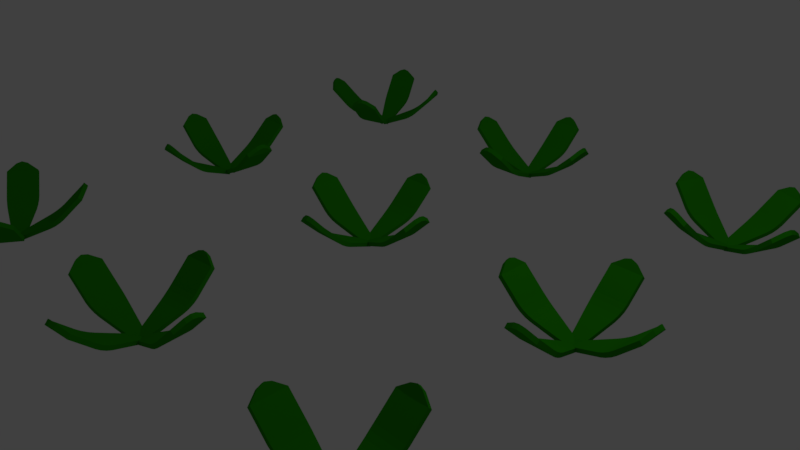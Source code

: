 # Source: radishST1.blend  (saved by Blender 2.78.0; exported with 4.5.12 LTS)
import bpy
from mathutils import Matrix  # noqa: F401  (used for matrix-valued properties, if any)

bpy.ops.wm.read_factory_settings(use_empty=True)
scene = bpy.context.scene
scene.name = 'Scene'

# ---- collections
col_collection_1 = bpy.data.collections.new('Collection 1'); scene.collection.children.link(col_collection_1)

# ---- materials (node trees are filled in below, after node groups)
mat_leaf = bpy.data.materials.new('Leaf')
mat_leaf.alpha_threshold = 0.0
mat_leaf.use_transparent_shadow = False
mat_leaf.diffuse_color = (0.01926, 0.2883, 0.0003167, 1.0)
mat_leaf.roughness = 0.5
mat_leaf.specular_intensity = 0.0
mat_leaf.line_color = (0.0, 0.0, 0.0, 1.0)

# ---- material node trees

# ---- world
world_world = bpy.data.worlds.new('World'); scene.world = world_world
world_world.color = (0.05088, 0.05088, 0.05088)
world_world.use_sun_shadow = False
world_world.sun_shadow_jitter_overblur = 0.0
world_world.cycles.sampling_method = 'MANUAL'

# ---- cameras
cam_camera = bpy.data.cameras.new('Camera')
cam_camera.clip_end = 100.0
cam_camera.lens = 35.0
cam_camera.sensor_width = 32.0
cam_camera.sensor_height = 18.0
cam_camera.ortho_scale = 7.314
cam_camera.dof.focus_distance = 0.0
cam_camera.dof.aperture_fstop = 128.0

# ---- lights
light_lamp = bpy.data.lights.new('Lamp', 'POINT')
light_lamp.transmission_factor = 0.0
light_lamp.cutoff_distance = 30.0
light_lamp.energy = 100.0
light_lamp.shadow_buffer_clip_start = 1.001
light_lamp.shadow_soft_size = 0.1
light_lamp.shadow_maximum_resolution = 0.006
light_lamp.use_absolute_resolution = True

# ---- meshes
me_plane = bpy.data.meshes.new('Plane')
me_plane.from_pydata([(-0.8859, -0.2, 0.701), (-0.02019, -0.07298, 0.1473), (-0.8859, 0.2, 0.701), (-0.02019, 0.07298, 0.1473), (-0.02019, 0.0, 0.1473), (-0.8857, 0.0, 0.7015), (-0.8454, -0.2, 0.7436), (0.02034, -0.07298, 0.19), (-0.8454, 0.2, 0.7436), (0.02034, 0.07298, 0.19), (0.02034, 0.0, 0.19), (-0.8451, 0.0, 0.7441), (-0.9396, -0.07364, 0.7881), (-0.9396, 0.07364, 0.7881), (-0.9335, 0.0, 0.7786), (-0.9525, 0.0, 0.8092), (-0.899, 0.07364, 0.8308), (-0.899, -0.07364, 0.8308), (-0.893, 0.0, 0.8213), (-0.912, 0.0, 0.8518), (-0.4436, -0.1748, 0.3337), (-0.6285, -0.2, 0.4561), (-0.5067, -0.1874, 0.3669), (-0.5744, -0.1966, 0.4117), (-0.6285, 0.2, 0.4561), (-0.4436, 0.1748, 0.3337), (-0.5744, 0.1966, 0.4117), (-0.5067, 0.1874, 0.3669), (-0.4436, 0.0, 0.3337), (-0.6284, 0.0, 0.4562), (-0.5067, 0.0, 0.3669), (-0.5743, 0.0, 0.4118), (-0.588, -0.2, 0.4987), (-0.4031, -0.1748, 0.3763), (-0.5339, -0.1966, 0.4544), (-0.4662, -0.1874, 0.4096), (-0.4031, 0.1748, 0.3763), (-0.588, 0.2, 0.4987), (-0.4662, 0.1874, 0.4096), (-0.5339, 0.1966, 0.4544), (-0.5879, 0.0, 0.4988), (-0.4031, 0.0, 0.3763), (-0.5338, 0.0, 0.4544), (-0.4662, 0.0, 0.4096), (0.8861, 0.2, 0.701), (0.02034, 0.07298, 0.1473), (0.8861, -0.2, 0.701), (0.02034, -0.07298, 0.1473), (0.02034, 4.654e-08, 0.1473), (0.8858, -2.912e-08, 0.7015), (0.8455, 0.2, 0.7436), (-0.02019, 0.07298, 0.19), (0.8455, -0.2, 0.7436), (-0.02019, -0.07298, 0.19), (-0.02019, 5.008e-08, 0.19), (0.8453, -2.558e-08, 0.7441), (0.9397, 0.07364, 0.7881), (0.9397, -0.07364, 0.7881), (0.9336, -3.33e-08, 0.7786), (0.9527, -3.497e-08, 0.8092), (0.8992, -0.07364, 0.8308), (0.8992, 0.07364, 0.8308), (0.8931, -2.976e-08, 0.8213), (0.9121, -3.142e-08, 0.8518), (0.4438, 0.1748, 0.3337), (0.6287, 0.2, 0.4561), (0.5069, 0.1874, 0.3669), (0.5745, 0.1966, 0.4117), (0.6287, -0.2, 0.4561), (0.4438, -0.1748, 0.3337), (0.5745, -0.1966, 0.4117), (0.5069, -0.1874, 0.3669), (0.4438, 9.522e-09, 0.3337), (0.6286, -6.635e-09, 0.4562), (0.5069, 4.008e-09, 0.3669), (0.5745, -1.906e-09, 0.4118), (0.5882, 0.2, 0.4987), (0.4033, 0.1748, 0.3763), (0.534, 0.1966, 0.4544), (0.4663, 0.1874, 0.4096), (0.4033, -0.1748, 0.3763), (0.5882, -0.2, 0.4987), (0.4663, -0.1874, 0.4096), (0.534, -0.1966, 0.4544), (0.5881, -3.092e-09, 0.4988), (0.4033, 1.306e-08, 0.3763), (0.534, 1.638e-09, 0.4544), (0.4663, 7.551e-09, 0.4096), (-0.2001, 0.9062, 0.701), (-0.07305, 0.04053, 0.1473), (0.1999, 0.9062, 0.701), (0.0729, 0.04053, 0.1473), (-7.799e-05, 0.04053, 0.1473), (-7.799e-05, 0.906, 0.7015), (-0.2001, 0.8657, 0.7436), (-0.07305, 5.96e-08, 0.19), (0.1999, 0.8657, 0.7436), (0.0729, 5.96e-08, 0.19), (-7.799e-05, 0.8655, 0.7441), (-0.07372, 0.9599, 0.7881), (0.07357, 0.9599, 0.7881), (-7.799e-05, 0.9538, 0.7786), (-7.799e-05, 0.9729, 0.8092), (0.07357, 0.9194, 0.8308), (-0.07372, 0.9194, 0.8308), (-7.799e-05, 0.9133, 0.8213), (-7.799e-05, 0.9323, 0.8518), (-0.1749, 0.464, 0.3337), (-0.2001, 0.6489, 0.4561), (-0.1875, 0.5271, 0.3669), (-0.1967, 0.5947, 0.4117), (0.1999, 0.6489, 0.4561), (0.1747, 0.464, 0.3337), (0.1965, 0.5947, 0.4117), (0.1873, 0.5271, 0.3669), (-7.799e-05, 0.464, 0.3337), (-7.799e-05, 0.6488, 0.4562), (-7.799e-05, 0.527, 0.3669), (-7.799e-05, 0.5947, 0.4118), (-0.2001, 0.6083, 0.4987), (-0.1749, 0.4234, 0.3763), (-0.1967, 0.5542, 0.4544), (-0.1875, 0.4865, 0.4096), (0.1747, 0.4234, 0.3763), (0.1999, 0.6083, 0.4987), (0.1873, 0.4865, 0.4096), (0.1965, 0.5542, 0.4544), (-7.799e-05, 0.6083, 0.4988), (-7.799e-05, 0.4234, 0.3763), (-7.799e-05, 0.5542, 0.4544), (-7.799e-05, 0.4865, 0.4096), (0.1999, -0.9062, 0.701), (0.0729, -0.04053, 0.1473), (-0.2001, -0.9062, 0.701), (-0.07305, -0.04053, 0.1473), (-7.805e-05, -0.04053, 0.1473), (-7.799e-05, -0.906, 0.7015), (0.1999, -0.8657, 0.7436), (-0.2001, -0.8657, 0.7436), (-7.805e-05, 5.96e-08, 0.19), (-7.799e-05, -0.8655, 0.7441), (0.07357, -0.9599, 0.7881), (-0.07372, -0.9599, 0.7881), (-7.793e-05, -0.9538, 0.7786), (-7.793e-05, -0.9729, 0.8092), (-0.07372, -0.9194, 0.8308), (0.07357, -0.9194, 0.8308), (-7.799e-05, -0.9133, 0.8213), (-7.793e-05, -0.9323, 0.8518), (0.1747, -0.464, 0.3337), (0.1999, -0.6489, 0.4561), (0.1873, -0.5271, 0.3669), (0.1965, -0.5947, 0.4117), (-0.2001, -0.6489, 0.4561), (-0.1749, -0.464, 0.3337), (-0.1967, -0.5947, 0.4117), (-0.1875, -0.5271, 0.3669), (-7.799e-05, -0.464, 0.3337), (-7.799e-05, -0.6488, 0.4562), (-7.799e-05, -0.527, 0.3669), (-7.799e-05, -0.5947, 0.4118), (0.1999, -0.6083, 0.4987), (0.1747, -0.4234, 0.3763), (0.1965, -0.5542, 0.4544), (0.1873, -0.4865, 0.4096), (-0.1749, -0.4234, 0.3763), (-0.2001, -0.6083, 0.4987), (-0.1875, -0.4865, 0.4096), (-0.1967, -0.5542, 0.4544), (-7.799e-05, -0.6083, 0.4988), (-7.799e-05, -0.4234, 0.3763), (-7.799e-05, -0.5542, 0.4544), (-7.799e-05, -0.4865, 0.4096), (-0.8859, 3.0, 0.701), (-0.02019, 3.127, 0.1473), (-0.8859, 3.4, 0.701), (-0.02019, 3.273, 0.1473), (-0.02019, 3.2, 0.1473), (-0.8857, 3.2, 0.7015), (-0.8454, 3.0, 0.7436), (0.02034, 3.127, 0.19), (-0.8454, 3.4, 0.7436), (0.02034, 3.273, 0.19), (0.02034, 3.2, 0.19), (-0.8451, 3.2, 0.7441), (-0.9396, 3.126, 0.7881), (-0.9396, 3.274, 0.7881), (-0.9335, 3.2, 0.7786), (-0.9525, 3.2, 0.8092), (-0.899, 3.274, 0.8308), (-0.899, 3.126, 0.8308), (-0.893, 3.2, 0.8213), (-0.912, 3.2, 0.8518), (-0.4436, 3.025, 0.3337), (-0.6285, 3.0, 0.4561), (-0.5067, 3.013, 0.3669), (-0.5744, 3.003, 0.4117), (-0.6285, 3.4, 0.4561), (-0.4436, 3.375, 0.3337), (-0.5744, 3.397, 0.4117), (-0.5067, 3.387, 0.3669), (-0.4436, 3.2, 0.3337), (-0.6284, 3.2, 0.4562), (-0.5067, 3.2, 0.3669), (-0.5743, 3.2, 0.4118), (-0.588, 3.0, 0.4987), (-0.4031, 3.025, 0.3763), (-0.5339, 3.003, 0.4544), (-0.4662, 3.013, 0.4096), (-0.4031, 3.375, 0.3763), (-0.588, 3.4, 0.4987), (-0.4662, 3.387, 0.4096), (-0.5339, 3.397, 0.4544), (-0.5879, 3.2, 0.4988), (-0.4031, 3.2, 0.3763), (-0.5338, 3.2, 0.4544), (-0.4662, 3.2, 0.4096), (0.8861, 3.4, 0.701), (0.02034, 3.273, 0.1473), (0.8861, 3.0, 0.701), (0.02034, 3.127, 0.1473), (0.02034, 3.2, 0.1473), (0.8858, 3.2, 0.7015), (0.8455, 3.4, 0.7436), (-0.02019, 3.273, 0.19), (0.8455, 3.0, 0.7436), (-0.02019, 3.127, 0.19), (-0.02019, 3.2, 0.19), (0.8453, 3.2, 0.7441), (0.9397, 3.274, 0.7881), (0.9397, 3.126, 0.7881), (0.9336, 3.2, 0.7786), (0.9527, 3.2, 0.8092), (0.8992, 3.126, 0.8308), (0.8992, 3.274, 0.8308), (0.8931, 3.2, 0.8213), (0.9121, 3.2, 0.8518), (0.4438, 3.375, 0.3337), (0.6287, 3.4, 0.4561), (0.5069, 3.387, 0.3669), (0.5745, 3.397, 0.4117), (0.6287, 3.0, 0.4561), (0.4438, 3.025, 0.3337), (0.5745, 3.003, 0.4117), (0.5069, 3.013, 0.3669), (0.4438, 3.2, 0.3337), (0.6286, 3.2, 0.4562), (0.5069, 3.2, 0.3669), (0.5745, 3.2, 0.4118), (0.5882, 3.4, 0.4987), (0.4033, 3.375, 0.3763), (0.534, 3.397, 0.4544), (0.4663, 3.387, 0.4096), (0.4033, 3.025, 0.3763), (0.5882, 3.0, 0.4987), (0.4663, 3.013, 0.4096), (0.534, 3.003, 0.4544), (0.5881, 3.2, 0.4988), (0.4033, 3.2, 0.3763), (0.534, 3.2, 0.4544), (0.4663, 3.2, 0.4096), (-0.2001, 4.106, 0.701), (-0.07305, 3.241, 0.1473), (0.1999, 4.106, 0.701), (0.0729, 3.241, 0.1473), (-7.799e-05, 3.241, 0.1473), (-7.799e-05, 4.106, 0.7015), (-0.2001, 4.066, 0.7436), (-0.07305, 3.2, 0.19), (0.1999, 4.066, 0.7436), (0.0729, 3.2, 0.19), (-7.799e-05, 4.065, 0.7441), (-0.07372, 4.16, 0.7881), (0.07357, 4.16, 0.7881), (-7.799e-05, 4.154, 0.7786), (-7.799e-05, 4.173, 0.8092), (0.07357, 4.119, 0.8308), (-0.07372, 4.119, 0.8308), (-7.799e-05, 4.113, 0.8213), (-7.799e-05, 4.132, 0.8518), (-0.1749, 3.664, 0.3337), (-0.2001, 3.849, 0.4561), (-0.1875, 3.727, 0.3669), (-0.1967, 3.795, 0.4117), (0.1999, 3.849, 0.4561), (0.1747, 3.664, 0.3337), (0.1965, 3.795, 0.4117), (0.1873, 3.727, 0.3669), (-7.799e-05, 3.664, 0.3337), (-7.799e-05, 3.849, 0.4562), (-7.799e-05, 3.727, 0.3669), (-7.799e-05, 3.795, 0.4118), (-0.2001, 3.808, 0.4987), (-0.1749, 3.623, 0.3763), (-0.1967, 3.754, 0.4544), (-0.1875, 3.687, 0.4096), (0.1747, 3.623, 0.3763), (0.1999, 3.808, 0.4987), (0.1873, 3.687, 0.4096), (0.1965, 3.754, 0.4544), (-7.799e-05, 3.808, 0.4988), (-7.799e-05, 3.623, 0.3763), (-7.799e-05, 3.754, 0.4544), (-7.799e-05, 3.687, 0.4096), (0.1999, 2.294, 0.701), (0.0729, 3.159, 0.1473), (-0.2001, 2.294, 0.701), (-0.07305, 3.159, 0.1473), (-7.805e-05, 3.159, 0.1473), (-7.799e-05, 2.294, 0.7015), (0.1999, 2.334, 0.7436), (-0.2001, 2.334, 0.7436), (-7.805e-05, 3.2, 0.19), (-7.799e-05, 2.335, 0.7441), (0.07357, 2.24, 0.7881), (-0.07372, 2.24, 0.7881), (-7.793e-05, 2.246, 0.7786), (-7.793e-05, 2.227, 0.8092), (-0.07372, 2.281, 0.8308), (0.07357, 2.281, 0.8308), (-7.799e-05, 2.287, 0.8213), (-7.793e-05, 2.268, 0.8518), (0.1747, 2.736, 0.3337), (0.1999, 2.551, 0.4561), (0.1873, 2.673, 0.3669), (0.1965, 2.605, 0.4117), (-0.2001, 2.551, 0.4561), (-0.1749, 2.736, 0.3337), (-0.1967, 2.605, 0.4117), (-0.1875, 2.673, 0.3669), (-7.799e-05, 2.736, 0.3337), (-7.799e-05, 2.551, 0.4562), (-7.799e-05, 2.673, 0.3669), (-7.799e-05, 2.605, 0.4118), (0.1999, 2.592, 0.4987), (0.1747, 2.777, 0.3763), (0.1965, 2.646, 0.4544), (0.1873, 2.713, 0.4096), (-0.1749, 2.777, 0.3763), (-0.2001, 2.592, 0.4987), (-0.1875, 2.713, 0.4096), (-0.1967, 2.646, 0.4544), (-7.799e-05, 2.592, 0.4988), (-7.799e-05, 2.777, 0.3763), (-7.799e-05, 2.646, 0.4544), (-7.799e-05, 2.713, 0.4096), (0.3065, -4.055, 0.701), (0.07489, -3.211, 0.1473), (-0.09055, -4.104, 0.701), (-0.06997, -3.229, 0.1473), (0.00246, -3.22, 0.1473), (0.1079, -4.079, 0.7015), (0.3015, -4.015, 0.7436), (0.06995, -3.171, 0.19), (-0.09548, -4.063, 0.7436), (-0.07491, -3.189, 0.19), (-0.002479, -3.18, 0.19), (0.103, -4.039, 0.7441), (0.1876, -4.124, 0.7881), (0.04141, -4.142, 0.7881), (0.1138, -4.127, 0.7786), (0.1161, -4.145, 0.8092), (0.03647, -4.101, 0.8308), (0.1827, -4.083, 0.8308), (0.1088, -4.086, 0.8213), (0.1111, -4.105, 0.8518), (0.2276, -3.619, 0.3337), (0.2751, -3.799, 0.4561), (0.2478, -3.68, 0.3669), (0.2652, -3.746, 0.4117), (-0.1219, -3.848, 0.4561), (-0.1195, -3.662, 0.3337), (-0.1252, -3.794, 0.4117), (-0.1243, -3.726, 0.3669), (0.05406, -3.64, 0.3337), (0.07659, -3.824, 0.4562), (0.06175, -3.703, 0.3669), (0.06999, -3.77, 0.4118), (0.2702, -3.759, 0.4987), (0.2226, -3.579, 0.3763), (0.2602, -3.706, 0.4544), (0.2428, -3.64, 0.4096), (-0.1244, -3.621, 0.3763), (-0.1269, -3.808, 0.4987), (-0.1292, -3.686, 0.4096), (-0.1301, -3.754, 0.4544), (0.07165, -3.784, 0.4988), (0.04913, -3.6, 0.3763), (0.06506, -3.73, 0.4544), (0.05681, -3.663, 0.4096), (-0.3065, -2.345, 0.701), (-0.07491, -3.189, 0.1473), (0.09053, -2.296, 0.701), (0.06995, -3.171, 0.1473), (-0.002479, -3.18, 0.1473), (-0.108, -2.321, 0.7015), (-0.3016, -2.385, 0.7436), (-0.06997, -3.229, 0.19), (0.09547, -2.336, 0.7436), (0.07489, -3.211, 0.19), (0.00246, -3.22, 0.19), (-0.103, -2.361, 0.7441), (-0.1876, -2.276, 0.7881), (-0.04143, -2.258, 0.7881), (-0.1138, -2.273, 0.7786), (-0.1161, -2.254, 0.8092), (-0.03649, -2.299, 0.8308), (-0.1827, -2.316, 0.8308), (-0.1088, -2.314, 0.8213), (-0.1112, -2.295, 0.8518), (-0.2276, -2.781, 0.3337), (-0.2751, -2.6, 0.4561), (-0.2478, -2.72, 0.3669), (-0.2652, -2.654, 0.4117), (0.1219, -2.552, 0.4561), (0.1194, -2.738, 0.3337), (0.1251, -2.606, 0.4117), (0.1242, -2.674, 0.3669), (-0.05408, -2.76, 0.3337), (-0.07661, -2.576, 0.4562), (-0.06177, -2.697, 0.3669), (-0.07001, -2.63, 0.4118), (-0.2702, -2.641, 0.4987), (-0.2227, -2.821, 0.3763), (-0.2602, -2.694, 0.4544), (-0.2428, -2.76, 0.4096), (0.1244, -2.778, 0.3763), (0.1268, -2.592, 0.4987), (0.1292, -2.714, 0.4096), (0.1301, -2.646, 0.4544), (-0.07167, -2.616, 0.4988), (-0.04915, -2.8, 0.3763), (-0.06508, -2.67, 0.4544), (-0.05683, -2.737, 0.4096), (-0.8751, -3.509, 0.701), (-0.03132, -3.277, 0.1473), (-0.9239, -3.112, 0.701), (-0.04911, -3.133, 0.1473), (-0.04022, -3.205, 0.1473), (-0.8992, -3.31, 0.7015), (-0.8349, -3.504, 0.7436), (0.008902, -3.273, 0.19), (-0.8836, -3.107, 0.7436), (-0.008885, -3.128, 0.19), (-0.859, -3.306, 0.7441), (-0.9438, -3.39, 0.7881), (-0.9617, -3.244, 0.7881), (-0.9467, -3.316, 0.7786), (-0.9656, -3.319, 0.8092), (-0.9215, -3.239, 0.8308), (-0.9035, -3.385, 0.8308), (-0.9065, -3.311, 0.8213), (-0.9254, -3.314, 0.8518), (-0.4392, -3.43, 0.3337), (-0.6197, -3.478, 0.4561), (-0.5003, -3.45, 0.3669), (-0.5663, -3.468, 0.4117), (-0.6684, -3.081, 0.4561), (-0.4818, -3.083, 0.3337), (-0.6143, -3.077, 0.4117), (-0.546, -3.078, 0.3669), (-0.4605, -3.257, 0.3337), (-0.6439, -3.279, 0.4562), (-0.5231, -3.264, 0.3669), (-0.5902, -3.273, 0.4118), (-0.5794, -3.473, 0.4987), (-0.399, -3.425, 0.3763), (-0.5261, -3.463, 0.4544), (-0.4601, -3.445, 0.4096), (-0.4416, -3.078, 0.3763), (-0.6282, -3.076, 0.4987), (-0.5057, -3.073, 0.4096), (-0.574, -3.072, 0.4544), (-0.6037, -3.274, 0.4988), (-0.4203, -3.252, 0.3763), (-0.55, -3.268, 0.4544), (-0.4829, -3.259, 0.4096), (0.8751, -2.891, 0.701), (0.03134, -3.123, 0.1473), (0.9239, -3.288, 0.701), (0.04913, -3.268, 0.1473), (0.04023, -3.195, 0.1473), (0.8993, -3.09, 0.7015), (0.8349, -2.896, 0.7436), (0.8836, -3.293, 0.7436), (8.852e-06, -3.2, 0.19), (0.859, -3.095, 0.7441), (0.9438, -3.01, 0.7881), (0.9617, -3.156, 0.7881), (0.9467, -3.084, 0.7786), (0.9656, -3.082, 0.8092), (0.9215, -3.161, 0.8308), (0.9036, -3.015, 0.8308), (0.9065, -3.089, 0.8213), (0.9254, -3.086, 0.8518), (0.4392, -2.97, 0.3337), (0.6197, -2.922, 0.4561), (0.5003, -2.95, 0.3669), (0.5663, -2.932, 0.4117), (0.6684, -3.32, 0.4561), (0.4818, -3.317, 0.3337), (0.6143, -3.323, 0.4117), (0.546, -3.322, 0.3669), (0.4605, -3.144, 0.3337), (0.644, -3.121, 0.4562), (0.5231, -3.136, 0.3669), (0.5903, -3.128, 0.4118), (0.5794, -2.927, 0.4987), (0.399, -2.975, 0.3763), (0.5261, -2.937, 0.4544), (0.4601, -2.955, 0.4096), (0.4416, -3.322, 0.3763), (0.6282, -3.324, 0.4987), (0.5057, -3.327, 0.4096), (0.574, -3.328, 0.4544), (0.6037, -3.126, 0.4988), (0.4203, -3.148, 0.3763), (0.55, -3.133, 0.4544), (0.4829, -3.141, 0.4096), (2.314, -0.2, 0.701), (3.18, -0.07298, 0.1473), (2.314, 0.2, 0.701), (3.18, 0.07298, 0.1473), (3.18, 0.0, 0.1473), (2.314, 0.0, 0.7015), (2.355, -0.2, 0.7436), (3.22, -0.07298, 0.19), (2.355, 0.2, 0.7436), (3.22, 0.07298, 0.19), (3.22, 0.0, 0.19), (2.355, 0.0, 0.7441), (2.26, -0.07364, 0.7881), (2.26, 0.07364, 0.7881), (2.267, 0.0, 0.7786), (2.247, 0.0, 0.8092), (2.301, 0.07364, 0.8308), (2.301, -0.07364, 0.8308), (2.307, 0.0, 0.8213), (2.288, 0.0, 0.8518), (2.756, -0.1748, 0.3337), (2.571, -0.2, 0.4561), (2.693, -0.1874, 0.3669), (2.626, -0.1966, 0.4117), (2.571, 0.2, 0.4561), (2.756, 0.1748, 0.3337), (2.626, 0.1966, 0.4117), (2.693, 0.1874, 0.3669), (2.756, 0.0, 0.3337), (2.572, 0.0, 0.4562), (2.693, 0.0, 0.3669), (2.626, 0.0, 0.4118), (2.612, -0.2, 0.4987), (2.797, -0.1748, 0.3763), (2.666, -0.1966, 0.4544), (2.734, -0.1874, 0.4096), (2.797, 0.1748, 0.3763), (2.612, 0.2, 0.4987), (2.734, 0.1874, 0.4096), (2.666, 0.1966, 0.4544), (2.612, 0.0, 0.4988), (2.797, 0.0, 0.3763), (2.666, 0.0, 0.4544), (2.734, 0.0, 0.4096), (4.086, 0.2, 0.701), (3.22, 0.07298, 0.1473), (4.086, -0.2, 0.701), (3.22, -0.07298, 0.1473), (3.22, 4.654e-08, 0.1473), (4.086, -2.912e-08, 0.7015), (4.046, 0.2, 0.7436), (3.18, 0.07298, 0.19), (4.046, -0.2, 0.7436), (3.18, -0.07298, 0.19), (3.18, 5.008e-08, 0.19), (4.045, -2.558e-08, 0.7441), (4.14, 0.07364, 0.7881), (4.14, -0.07364, 0.7881), (4.134, -3.33e-08, 0.7786), (4.153, -3.497e-08, 0.8092), (4.099, -0.07364, 0.8308), (4.099, 0.07364, 0.8308), (4.093, -2.976e-08, 0.8213), (4.112, -3.142e-08, 0.8518), (3.644, 0.1748, 0.3337), (3.829, 0.2, 0.4561), (3.707, 0.1874, 0.3669), (3.775, 0.1966, 0.4117), (3.829, -0.2, 0.4561), (3.644, -0.1748, 0.3337), (3.775, -0.1966, 0.4117), (3.707, -0.1874, 0.3669), (3.644, 9.522e-09, 0.3337), (3.829, -6.635e-09, 0.4562), (3.707, 4.008e-09, 0.3669), (3.774, -1.906e-09, 0.4118), (3.788, 0.2, 0.4987), (3.603, 0.1748, 0.3763), (3.734, 0.1966, 0.4544), (3.666, 0.1874, 0.4096), (3.603, -0.1748, 0.3763), (3.788, -0.2, 0.4987), (3.666, -0.1874, 0.4096), (3.734, -0.1966, 0.4544), (3.788, -3.092e-09, 0.4988), (3.603, 1.306e-08, 0.3763), (3.734, 1.638e-09, 0.4544), (3.666, 7.551e-09, 0.4096), (3.0, 0.9062, 0.701), (3.127, 0.04053, 0.1473), (3.4, 0.9062, 0.701), (3.273, 0.04053, 0.1473), (3.2, 0.04053, 0.1473), (3.2, 0.906, 0.7015), (3.0, 0.8657, 0.7436), (3.127, 5.96e-08, 0.19), (3.4, 0.8657, 0.7436), (3.273, 5.96e-08, 0.19), (3.2, 0.8655, 0.7441), (3.126, 0.9599, 0.7881), (3.274, 0.9599, 0.7881), (3.2, 0.9538, 0.7786), (3.2, 0.9729, 0.8092), (3.274, 0.9194, 0.8308), (3.126, 0.9194, 0.8308), (3.2, 0.9133, 0.8213), (3.2, 0.9323, 0.8518), (3.025, 0.464, 0.3337), (3.0, 0.6489, 0.4561), (3.013, 0.5271, 0.3669), (3.003, 0.5947, 0.4117), (3.4, 0.6489, 0.4561), (3.375, 0.464, 0.3337), (3.397, 0.5947, 0.4117), (3.387, 0.5271, 0.3669), (3.2, 0.464, 0.3337), (3.2, 0.6488, 0.4562), (3.2, 0.527, 0.3669), (3.2, 0.5947, 0.4118), (3.0, 0.6083, 0.4987), (3.025, 0.4234, 0.3763), (3.003, 0.5542, 0.4544), (3.013, 0.4865, 0.4096), (3.375, 0.4234, 0.3763), (3.4, 0.6083, 0.4987), (3.387, 0.4865, 0.4096), (3.397, 0.5542, 0.4544), (3.2, 0.6083, 0.4988), (3.2, 0.4234, 0.3763), (3.2, 0.5542, 0.4544), (3.2, 0.4865, 0.4096), (3.4, -0.9062, 0.701), (3.273, -0.04053, 0.1473), (3.0, -0.9062, 0.701), (3.127, -0.04053, 0.1473), (3.2, -0.04053, 0.1473), (3.2, -0.906, 0.7015), (3.4, -0.8657, 0.7436), (3.0, -0.8657, 0.7436), (3.2, 5.96e-08, 0.19), (3.2, -0.8655, 0.7441), (3.274, -0.9599, 0.7881), (3.126, -0.9599, 0.7881), (3.2, -0.9538, 0.7786), (3.2, -0.9729, 0.8092), (3.126, -0.9194, 0.8308), (3.274, -0.9194, 0.8308), (3.2, -0.9133, 0.8213), (3.2, -0.9323, 0.8518), (3.375, -0.464, 0.3337), (3.4, -0.6489, 0.4561), (3.387, -0.5271, 0.3669), (3.397, -0.5947, 0.4117), (3.0, -0.6489, 0.4561), (3.025, -0.464, 0.3337), (3.003, -0.5947, 0.4117), (3.013, -0.5271, 0.3669), (3.2, -0.464, 0.3337), (3.2, -0.6488, 0.4562), (3.2, -0.527, 0.3669), (3.2, -0.5947, 0.4118), (3.4, -0.6083, 0.4987), (3.375, -0.4234, 0.3763), (3.397, -0.5542, 0.4544), (3.387, -0.4865, 0.4096), (3.025, -0.4234, 0.3763), (3.0, -0.6083, 0.4987), (3.013, -0.4865, 0.4096), (3.003, -0.5542, 0.4544), (3.2, -0.6083, 0.4988), (3.2, -0.4234, 0.3763), (3.2, -0.5542, 0.4544), (3.2, -0.4865, 0.4096), (3.038, 2.306, 0.701), (3.259, 3.153, 0.1473), (2.67, 2.463, 0.701), (3.125, 3.21, 0.1473), (3.192, 3.181, 0.1473), (2.854, 2.385, 0.7015), (3.054, 2.344, 0.7436), (3.275, 3.19, 0.19), (2.686, 2.5, 0.7436), (3.141, 3.247, 0.19), (3.208, 3.219, 0.19), (2.87, 2.422, 0.7441), (2.901, 2.306, 0.7881), (2.765, 2.364, 0.7881), (2.835, 2.341, 0.7786), (2.828, 2.323, 0.8092), (2.781, 2.401, 0.8308), (2.917, 2.344, 0.8308), (2.851, 2.378, 0.8213), (2.844, 2.361, 0.8518), (3.188, 2.723, 0.3337), (3.139, 2.543, 0.4561), (3.175, 2.66, 0.3669), (3.157, 2.594, 0.4117), (2.77, 2.7, 0.4561), (2.866, 2.86, 0.3337), (2.795, 2.748, 0.4117), (2.829, 2.807, 0.3669), (3.027, 2.792, 0.3337), (2.954, 2.622, 0.4562), (3.002, 2.734, 0.3669), (2.976, 2.671, 0.4118), (3.154, 2.581, 0.4987), (3.203, 2.761, 0.3763), (3.172, 2.632, 0.4544), (3.19, 2.698, 0.4096), (2.882, 2.897, 0.3763), (2.786, 2.737, 0.4987), (2.845, 2.844, 0.4096), (2.81, 2.785, 0.4544), (2.97, 2.659, 0.4988), (3.042, 2.829, 0.3763), (2.991, 2.709, 0.4544), (3.018, 2.771, 0.4096), (3.362, 4.094, 0.701), (3.141, 3.247, 0.1473), (3.73, 3.937, 0.701), (3.275, 3.19, 0.1473), (3.208, 3.219, 0.1473), (3.546, 4.015, 0.7015), (3.346, 4.056, 0.7436), (3.125, 3.21, 0.19), (3.714, 3.9, 0.7436), (3.259, 3.153, 0.19), (3.192, 3.181, 0.19), (3.53, 3.978, 0.7441), (3.499, 4.094, 0.7881), (3.635, 4.036, 0.7881), (3.565, 4.059, 0.7786), (3.572, 4.077, 0.8092), (3.619, 3.999, 0.8308), (3.484, 4.056, 0.8308), (3.549, 4.022, 0.8213), (3.556, 4.04, 0.8518), (3.212, 3.677, 0.3337), (3.262, 3.857, 0.4561), (3.226, 3.74, 0.3669), (3.243, 3.806, 0.4117), (3.63, 3.701, 0.4561), (3.534, 3.54, 0.3337), (3.605, 3.652, 0.4117), (3.571, 3.593, 0.3669), (3.373, 3.609, 0.3337), (3.446, 3.779, 0.4562), (3.398, 3.667, 0.3669), (3.424, 3.729, 0.4118), (3.246, 3.82, 0.4987), (3.197, 3.64, 0.3763), (3.228, 3.768, 0.4544), (3.21, 3.702, 0.4096), (3.518, 3.503, 0.3763), (3.614, 3.663, 0.4987), (3.555, 3.556, 0.4096), (3.59, 3.615, 0.4544), (3.43, 3.741, 0.4988), (3.358, 3.571, 0.3763), (3.409, 3.692, 0.4544), (3.382, 3.629, 0.4096), (2.288, 3.37, 0.701), (3.134, 3.149, 0.1473), (2.444, 3.738, 0.701), (3.191, 3.283, 0.1473), (3.163, 3.216, 0.1473), (2.366, 3.554, 0.7015), (2.325, 3.354, 0.7436), (3.171, 3.133, 0.19), (2.481, 3.722, 0.7436), (3.228, 3.267, 0.19), (2.403, 3.538, 0.7441), (2.288, 3.507, 0.7881), (2.345, 3.643, 0.7881), (2.322, 3.573, 0.7786), (2.304, 3.58, 0.8092), (2.382, 3.627, 0.8308), (2.325, 3.491, 0.8308), (2.359, 3.557, 0.8213), (2.342, 3.564, 0.8518), (2.705, 3.22, 0.3337), (2.525, 3.269, 0.4561), (2.642, 3.233, 0.3669), (2.576, 3.251, 0.4117), (2.681, 3.638, 0.4561), (2.841, 3.542, 0.3337), (2.729, 3.613, 0.4117), (2.788, 3.578, 0.3669), (2.773, 3.381, 0.3337), (2.603, 3.453, 0.4562), (2.715, 3.406, 0.3669), (2.653, 3.432, 0.4118), (2.562, 3.254, 0.4987), (2.742, 3.204, 0.3763), (2.613, 3.235, 0.4544), (2.679, 3.218, 0.4096), (2.878, 3.526, 0.3763), (2.718, 3.622, 0.4987), (2.825, 3.563, 0.4096), (2.767, 3.597, 0.4544), (2.64, 3.438, 0.4988), (2.81, 3.365, 0.3763), (2.69, 3.416, 0.4544), (2.752, 3.39, 0.4096), (4.112, 3.03, 0.701), (3.266, 3.251, 0.1473), (3.956, 2.662, 0.701), (3.209, 3.117, 0.1473), (3.237, 3.184, 0.1473), (4.034, 2.846, 0.7015), (4.075, 3.046, 0.7436), (3.919, 2.678, 0.7436), (3.2, 3.2, 0.19), (3.997, 2.862, 0.7441), (4.112, 2.893, 0.7881), (4.055, 2.757, 0.7881), (4.078, 2.827, 0.7786), (4.095, 2.82, 0.8092), (4.017, 2.773, 0.8308), (4.075, 2.908, 0.8308), (4.041, 2.843, 0.8213), (4.058, 2.836, 0.8518), (3.695, 3.18, 0.3337), (3.875, 3.13, 0.4561), (3.758, 3.167, 0.3669), (3.824, 3.149, 0.4117), (3.719, 2.762, 0.4561), (3.559, 2.858, 0.3337), (3.671, 2.787, 0.4117), (3.612, 2.821, 0.3669), (3.627, 3.019, 0.3337), (3.797, 2.946, 0.4562), (3.685, 2.994, 0.3669), (3.747, 2.968, 0.4118), (3.838, 3.146, 0.4987), (3.658, 3.195, 0.3763), (3.787, 3.164, 0.4544), (3.721, 3.182, 0.4096), (3.521, 2.874, 0.3763), (3.682, 2.778, 0.4987), (3.575, 2.837, 0.4096), (3.633, 2.802, 0.4544), (3.76, 2.962, 0.4988), (3.59, 3.034, 0.3763), (3.71, 2.983, 0.4544), (3.648, 3.01, 0.4096), (2.314, -3.4, 0.701), (3.18, -3.273, 0.1473), (2.314, -3.0, 0.701), (3.18, -3.127, 0.1473), (3.18, -3.2, 0.1473), (2.314, -3.2, 0.7015), (2.355, -3.4, 0.7436), (3.22, -3.273, 0.19), (2.355, -3.0, 0.7436), (3.22, -3.127, 0.19), (3.22, -3.2, 0.19), (2.355, -3.2, 0.7441), (2.26, -3.274, 0.7881), (2.26, -3.126, 0.7881), (2.267, -3.2, 0.7786), (2.247, -3.2, 0.8092), (2.301, -3.126, 0.8308), (2.301, -3.274, 0.8308), (2.307, -3.2, 0.8213), (2.288, -3.2, 0.8518), (2.756, -3.375, 0.3337), (2.571, -3.4, 0.4561), (2.693, -3.387, 0.3669), (2.626, -3.397, 0.4117), (2.571, -3.0, 0.4561), (2.756, -3.025, 0.3337), (2.626, -3.003, 0.4117), (2.693, -3.013, 0.3669), (2.756, -3.2, 0.3337), (2.572, -3.2, 0.4562), (2.693, -3.2, 0.3669), (2.626, -3.2, 0.4118), (2.612, -3.4, 0.4987), (2.797, -3.375, 0.3763), (2.666, -3.397, 0.4544), (2.734, -3.387, 0.4096), (2.797, -3.025, 0.3763), (2.612, -3.0, 0.4987), (2.734, -3.013, 0.4096), (2.666, -3.003, 0.4544), (2.612, -3.2, 0.4988), (2.797, -3.2, 0.3763), (2.666, -3.2, 0.4544), (2.734, -3.2, 0.4096), (4.086, -3.0, 0.701), (3.22, -3.127, 0.1473), (4.086, -3.4, 0.701), (3.22, -3.273, 0.1473), (3.22, -3.2, 0.1473), (4.086, -3.2, 0.7015), (4.046, -3.0, 0.7436), (3.18, -3.127, 0.19), (4.046, -3.4, 0.7436), (3.18, -3.273, 0.19), (3.18, -3.2, 0.19), (4.045, -3.2, 0.7441), (4.14, -3.126, 0.7881), (4.14, -3.274, 0.7881), (4.134, -3.2, 0.7786), (4.153, -3.2, 0.8092), (4.099, -3.274, 0.8308), (4.099, -3.126, 0.8308), (4.093, -3.2, 0.8213), (4.112, -3.2, 0.8518), (3.644, -3.025, 0.3337), (3.829, -3.0, 0.4561), (3.707, -3.013, 0.3669), (3.775, -3.003, 0.4117), (3.829, -3.4, 0.4561), (3.644, -3.375, 0.3337), (3.775, -3.397, 0.4117), (3.707, -3.387, 0.3669), (3.644, -3.2, 0.3337), (3.829, -3.2, 0.4562), (3.707, -3.2, 0.3669), (3.774, -3.2, 0.4118), (3.788, -3.0, 0.4987), (3.603, -3.025, 0.3763), (3.734, -3.003, 0.4544), (3.666, -3.013, 0.4096), (3.603, -3.375, 0.3763), (3.788, -3.4, 0.4987), (3.666, -3.387, 0.4096), (3.734, -3.397, 0.4544), (3.788, -3.2, 0.4988), (3.603, -3.2, 0.3763), (3.734, -3.2, 0.4544), (3.666, -3.2, 0.4096), (3.0, -2.294, 0.701), (3.127, -3.159, 0.1473), (3.4, -2.294, 0.701), (3.273, -3.159, 0.1473), (3.2, -3.159, 0.1473), (3.2, -2.294, 0.7015), (3.0, -2.334, 0.7436), (3.127, -3.2, 0.19), (3.4, -2.334, 0.7436), (3.273, -3.2, 0.19), (3.2, -2.335, 0.7441), (3.126, -2.24, 0.7881), (3.274, -2.24, 0.7881), (3.2, -2.246, 0.7786), (3.2, -2.227, 0.8092), (3.274, -2.281, 0.8308), (3.126, -2.281, 0.8308), (3.2, -2.287, 0.8213), (3.2, -2.268, 0.8518), (3.025, -2.736, 0.3337), (3.0, -2.551, 0.4561), (3.013, -2.673, 0.3669), (3.003, -2.605, 0.4117), (3.4, -2.551, 0.4561), (3.375, -2.736, 0.3337), (3.397, -2.605, 0.4117), (3.387, -2.673, 0.3669), (3.2, -2.736, 0.3337), (3.2, -2.551, 0.4562), (3.2, -2.673, 0.3669), (3.2, -2.605, 0.4118), (3.0, -2.592, 0.4987), (3.025, -2.777, 0.3763), (3.003, -2.646, 0.4544), (3.013, -2.713, 0.4096), (3.375, -2.777, 0.3763), (3.4, -2.592, 0.4987), (3.387, -2.713, 0.4096), (3.397, -2.646, 0.4544), (3.2, -2.592, 0.4988), (3.2, -2.777, 0.3763), (3.2, -2.646, 0.4544), (3.2, -2.713, 0.4096), (3.4, -4.106, 0.701), (3.273, -3.241, 0.1473), (3.0, -4.106, 0.701), (3.127, -3.241, 0.1473), (3.2, -3.241, 0.1473), (3.2, -4.106, 0.7015), (3.4, -4.066, 0.7436), (3.0, -4.066, 0.7436), (3.2, -3.2, 0.19), (3.2, -4.065, 0.7441), (3.274, -4.16, 0.7881), (3.126, -4.16, 0.7881), (3.2, -4.154, 0.7786), (3.2, -4.173, 0.8092), (3.126, -4.119, 0.8308), (3.274, -4.119, 0.8308), (3.2, -4.113, 0.8213), (3.2, -4.132, 0.8518), (3.375, -3.664, 0.3337), (3.4, -3.849, 0.4561), (3.387, -3.727, 0.3669), (3.397, -3.795, 0.4117), (3.0, -3.849, 0.4561), (3.025, -3.664, 0.3337), (3.003, -3.795, 0.4117), (3.013, -3.727, 0.3669), (3.2, -3.664, 0.3337), (3.2, -3.849, 0.4562), (3.2, -3.727, 0.3669), (3.2, -3.795, 0.4118), (3.4, -3.808, 0.4987), (3.375, -3.623, 0.3763), (3.397, -3.754, 0.4544), (3.387, -3.687, 0.4096), (3.025, -3.623, 0.3763), (3.0, -3.808, 0.4987), (3.013, -3.687, 0.4096), (3.003, -3.754, 0.4544), (3.2, -3.808, 0.4988), (3.2, -3.623, 0.3763), (3.2, -3.754, 0.4544), (3.2, -3.687, 0.4096), (-4.086, -0.2, 0.701), (-3.22, -0.07298, 0.1473), (-4.086, 0.2, 0.701), (-3.22, 0.07298, 0.1473), (-3.22, 0.0, 0.1473), (-4.086, 0.0, 0.7015), (-4.045, -0.2, 0.7436), (-3.18, -0.07298, 0.19), (-4.045, 0.2, 0.7436), (-3.18, 0.07298, 0.19), (-3.18, 0.0, 0.19), (-4.045, 0.0, 0.7441), (-4.14, -0.07364, 0.7881), (-4.14, 0.07364, 0.7881), (-4.133, 0.0, 0.7786), (-4.153, 0.0, 0.8092), (-4.099, 0.07364, 0.8308), (-4.099, -0.07364, 0.8308), (-4.093, 0.0, 0.8213), (-4.112, 0.0, 0.8518), (-3.644, -0.1748, 0.3337), (-3.829, -0.2, 0.4561), (-3.707, -0.1874, 0.3669), (-3.774, -0.1966, 0.4117), (-3.829, 0.2, 0.4561), (-3.644, 0.1748, 0.3337), (-3.774, 0.1966, 0.4117), (-3.707, 0.1874, 0.3669), (-3.644, 0.0, 0.3337), (-3.828, 0.0, 0.4562), (-3.707, 0.0, 0.3669), (-3.774, 0.0, 0.4118), (-3.788, -0.2, 0.4987), (-3.603, -0.1748, 0.3763), (-3.734, -0.1966, 0.4544), (-3.666, -0.1874, 0.4096), (-3.603, 0.1748, 0.3763), (-3.788, 0.2, 0.4987), (-3.666, 0.1874, 0.4096), (-3.734, 0.1966, 0.4544), (-3.788, 0.0, 0.4988), (-3.603, 0.0, 0.3763), (-3.734, 0.0, 0.4544), (-3.666, 0.0, 0.4096), (-2.314, 0.2, 0.701), (-3.18, 0.07298, 0.1473), (-2.314, -0.2, 0.701), (-3.18, -0.07298, 0.1473), (-3.18, 4.654e-08, 0.1473), (-2.314, -2.912e-08, 0.7015), (-2.354, 0.2, 0.7436), (-3.22, 0.07298, 0.19), (-2.354, -0.2, 0.7436), (-3.22, -0.07298, 0.19), (-3.22, 5.008e-08, 0.19), (-2.355, -2.558e-08, 0.7441), (-2.26, 0.07364, 0.7881), (-2.26, -0.07364, 0.7881), (-2.266, -3.33e-08, 0.7786), (-2.247, -3.497e-08, 0.8092), (-2.301, -0.07364, 0.8308), (-2.301, 0.07364, 0.8308), (-2.307, -2.976e-08, 0.8213), (-2.288, -3.142e-08, 0.8518), (-2.756, 0.1748, 0.3337), (-2.571, 0.2, 0.4561), (-2.693, 0.1874, 0.3669), (-2.625, 0.1966, 0.4117), (-2.571, -0.2, 0.4561), (-2.756, -0.1748, 0.3337), (-2.625, -0.1966, 0.4117), (-2.693, -0.1874, 0.3669), (-2.756, 9.522e-09, 0.3337), (-2.571, -6.635e-09, 0.4562), (-2.693, 4.008e-09, 0.3669), (-2.626, -1.906e-09, 0.4118), (-2.612, 0.2, 0.4987), (-2.797, 0.1748, 0.3763), (-2.666, 0.1966, 0.4544), (-2.734, 0.1874, 0.4096), (-2.797, -0.1748, 0.3763), (-2.612, -0.2, 0.4987), (-2.734, -0.1874, 0.4096), (-2.666, -0.1966, 0.4544), (-2.612, -3.092e-09, 0.4988), (-2.797, 1.306e-08, 0.3763), (-2.666, 1.638e-09, 0.4544), (-2.734, 7.551e-09, 0.4096), (-3.4, 0.9062, 0.701), (-3.273, 0.04053, 0.1473), (-3.0, 0.9062, 0.701), (-3.127, 0.04053, 0.1473), (-3.2, 0.04053, 0.1473), (-3.2, 0.906, 0.7015), (-3.4, 0.8657, 0.7436), (-3.273, 5.96e-08, 0.19), (-3.0, 0.8657, 0.7436), (-3.127, 5.96e-08, 0.19), (-3.2, 0.8655, 0.7441), (-3.274, 0.9599, 0.7881), (-3.126, 0.9599, 0.7881), (-3.2, 0.9538, 0.7786), (-3.2, 0.9729, 0.8092), (-3.126, 0.9194, 0.8308), (-3.274, 0.9194, 0.8308), (-3.2, 0.9133, 0.8213), (-3.2, 0.9323, 0.8518), (-3.375, 0.464, 0.3337), (-3.4, 0.6489, 0.4561), (-3.387, 0.5271, 0.3669), (-3.397, 0.5947, 0.4117), (-3.0, 0.6489, 0.4561), (-3.025, 0.464, 0.3337), (-3.003, 0.5947, 0.4117), (-3.013, 0.5271, 0.3669), (-3.2, 0.464, 0.3337), (-3.2, 0.6488, 0.4562), (-3.2, 0.527, 0.3669), (-3.2, 0.5947, 0.4118), (-3.4, 0.6083, 0.4987), (-3.375, 0.4234, 0.3763), (-3.397, 0.5542, 0.4544), (-3.387, 0.4865, 0.4096), (-3.025, 0.4234, 0.3763), (-3.0, 0.6083, 0.4987), (-3.013, 0.4865, 0.4096), (-3.003, 0.5542, 0.4544), (-3.2, 0.6083, 0.4988), (-3.2, 0.4234, 0.3763), (-3.2, 0.5542, 0.4544), (-3.2, 0.4865, 0.4096), (-3.0, -0.9062, 0.701), (-3.127, -0.04053, 0.1473), (-3.4, -0.9062, 0.701), (-3.273, -0.04053, 0.1473), (-3.2, -0.04053, 0.1473), (-3.2, -0.906, 0.7015), (-3.0, -0.8657, 0.7436), (-3.4, -0.8657, 0.7436), (-3.2, 5.96e-08, 0.19), (-3.2, -0.8655, 0.7441), (-3.126, -0.9599, 0.7881), (-3.274, -0.9599, 0.7881), (-3.2, -0.9538, 0.7786), (-3.2, -0.9729, 0.8092), (-3.274, -0.9194, 0.8308), (-3.126, -0.9194, 0.8308), (-3.2, -0.9133, 0.8213), (-3.2, -0.9323, 0.8518), (-3.025, -0.464, 0.3337), (-3.0, -0.6489, 0.4561), (-3.013, -0.5271, 0.3669), (-3.003, -0.5947, 0.4117), (-3.4, -0.6489, 0.4561), (-3.375, -0.464, 0.3337), (-3.397, -0.5947, 0.4117), (-3.387, -0.5271, 0.3669), (-3.2, -0.464, 0.3337), (-3.2, -0.6488, 0.4562), (-3.2, -0.527, 0.3669), (-3.2, -0.5947, 0.4118), (-3.0, -0.6083, 0.4987), (-3.025, -0.4234, 0.3763), (-3.003, -0.5542, 0.4544), (-3.013, -0.4865, 0.4096), (-3.375, -0.4234, 0.3763), (-3.4, -0.6083, 0.4987), (-3.387, -0.4865, 0.4096), (-3.397, -0.5542, 0.4544), (-3.2, -0.6083, 0.4988), (-3.2, -0.4234, 0.3763), (-3.2, -0.5542, 0.4544), (-3.2, -0.4865, 0.4096), (-3.918, 2.644, 0.701), (-3.187, 3.125, 0.1473), (-4.087, 3.007, 0.701), (-3.249, 3.258, 0.1473), (-3.218, 3.191, 0.1473), (-4.003, 2.826, 0.7015), (-3.882, 2.661, 0.7436), (-3.151, 3.142, 0.19), (-4.051, 3.024, 0.7436), (-3.212, 3.275, 0.19), (-3.182, 3.209, 0.19), (-3.966, 2.843, 0.7441), (-4.02, 2.736, 0.7881), (-4.083, 2.87, 0.7881), (-4.046, 2.805, 0.7786), (-4.063, 2.797, 0.8092), (-4.046, 2.887, 0.8308), (-3.984, 2.753, 0.8308), (-4.009, 2.823, 0.8213), (-4.027, 2.815, 0.8518), (-3.528, 2.854, 0.3337), (-3.685, 2.753, 0.4561), (-3.58, 2.816, 0.3669), (-3.637, 2.779, 0.4117), (-3.854, 3.116, 0.4561), (-3.676, 3.171, 0.3337), (-3.804, 3.135, 0.4117), (-3.738, 3.156, 0.3669), (-3.602, 3.013, 0.3337), (-3.77, 2.934, 0.4562), (-3.659, 2.986, 0.3669), (-3.721, 2.957, 0.4118), (-3.648, 2.77, 0.4987), (-3.491, 2.871, 0.3763), (-3.601, 2.796, 0.4544), (-3.543, 2.833, 0.4096), (-3.639, 3.188, 0.3763), (-3.817, 3.133, 0.4987), (-3.702, 3.173, 0.4096), (-3.767, 3.153, 0.4544), (-3.733, 2.952, 0.4988), (-3.565, 3.03, 0.3763), (-3.684, 2.974, 0.4544), (-3.622, 3.003, 0.4096), (-2.481, 3.756, 0.701), (-3.212, 3.275, 0.1473), (-2.312, 3.393, 0.701), (-3.151, 3.142, 0.1473), (-3.182, 3.209, 0.1473), (-2.397, 3.574, 0.7015), (-2.518, 3.739, 0.7436), (-3.249, 3.258, 0.19), (-2.349, 3.376, 0.7436), (-3.187, 3.125, 0.19), (-3.218, 3.191, 0.19), (-2.434, 3.557, 0.7441), (-2.379, 3.664, 0.7881), (-2.317, 3.53, 0.7881), (-2.354, 3.595, 0.7786), (-2.337, 3.603, 0.8092), (-2.354, 3.513, 0.8308), (-2.416, 3.647, 0.8308), (-2.391, 3.577, 0.8213), (-2.373, 3.585, 0.8518), (-2.872, 3.546, 0.3337), (-2.715, 3.647, 0.4561), (-2.82, 3.584, 0.3669), (-2.762, 3.621, 0.4117), (-2.546, 3.284, 0.4561), (-2.724, 3.229, 0.3337), (-2.596, 3.265, 0.4117), (-2.661, 3.244, 0.3669), (-2.798, 3.388, 0.3337), (-2.63, 3.466, 0.4562), (-2.741, 3.414, 0.3669), (-2.679, 3.443, 0.4118), (-2.751, 3.63, 0.4987), (-2.908, 3.529, 0.3763), (-2.799, 3.604, 0.4544), (-2.857, 3.567, 0.4096), (-2.761, 3.212, 0.3763), (-2.582, 3.267, 0.4987), (-2.698, 3.227, 0.4096), (-2.633, 3.247, 0.4544), (-2.667, 3.449, 0.4988), (-2.835, 3.37, 0.3763), (-2.716, 3.426, 0.4544), (-2.777, 3.397, 0.4096), (-3.764, 3.937, 0.701), (-3.283, 3.206, 0.1473), (-3.402, 4.106, 0.701), (-3.151, 3.268, 0.1473), (-3.217, 3.237, 0.1473), (-3.583, 4.021, 0.7015), (-3.747, 3.9, 0.7436), (-3.266, 3.169, 0.19), (-3.385, 4.069, 0.7436), (-3.134, 3.231, 0.19), (-3.566, 3.984, 0.7441), (-3.672, 4.039, 0.7881), (-3.539, 4.101, 0.7881), (-3.603, 4.064, 0.7786), (-3.611, 4.082, 0.8092), (-3.522, 4.064, 0.8308), (-3.655, 4.002, 0.8308), (-3.586, 4.028, 0.8213), (-3.594, 4.045, 0.8518), (-3.555, 3.547, 0.3337), (-3.656, 3.704, 0.4561), (-3.593, 3.598, 0.3669), (-3.63, 3.656, 0.4117), (-3.293, 3.873, 0.4561), (-3.238, 3.694, 0.3337), (-3.273, 3.822, 0.4117), (-3.253, 3.757, 0.3669), (-3.396, 3.62, 0.3337), (-3.474, 3.788, 0.4562), (-3.423, 3.678, 0.3669), (-3.451, 3.739, 0.4118), (-3.638, 3.667, 0.4987), (-3.537, 3.51, 0.3763), (-3.612, 3.619, 0.4544), (-3.576, 3.562, 0.4096), (-3.221, 3.658, 0.3763), (-3.276, 3.836, 0.4987), (-3.236, 3.72, 0.4096), (-3.256, 3.785, 0.4544), (-3.457, 3.751, 0.4988), (-3.379, 3.584, 0.3763), (-3.434, 3.702, 0.4544), (-3.406, 3.641, 0.4096), (-2.636, 2.463, 0.701), (-3.117, 3.194, 0.1473), (-2.998, 2.294, 0.701), (-3.249, 3.132, 0.1473), (-3.183, 3.163, 0.1473), (-2.817, 2.379, 0.7015), (-2.653, 2.5, 0.7436), (-3.015, 2.331, 0.7436), (-3.2, 3.2, 0.19), (-2.834, 2.416, 0.7441), (-2.728, 2.361, 0.7881), (-2.861, 2.299, 0.7881), (-2.797, 2.336, 0.7786), (-2.789, 2.318, 0.8092), (-2.878, 2.336, 0.8308), (-2.745, 2.398, 0.8308), (-2.814, 2.372, 0.8213), (-2.806, 2.355, 0.8518), (-2.846, 2.853, 0.3337), (-2.745, 2.696, 0.4561), (-2.807, 2.801, 0.3669), (-2.771, 2.744, 0.4117), (-3.107, 2.527, 0.4561), (-3.162, 2.706, 0.3337), (-3.127, 2.578, 0.4117), (-3.147, 2.643, 0.3669), (-3.004, 2.779, 0.3337), (-2.926, 2.612, 0.4562), (-2.977, 2.722, 0.3669), (-2.949, 2.661, 0.4118), (-2.762, 2.733, 0.4987), (-2.863, 2.89, 0.3763), (-2.788, 2.781, 0.4544), (-2.825, 2.838, 0.4096), (-3.18, 2.742, 0.3763), (-3.124, 2.564, 0.4987), (-3.164, 2.68, 0.4096), (-3.144, 2.615, 0.4544), (-2.943, 2.649, 0.4988), (-3.021, 2.816, 0.3763), (-2.966, 2.698, 0.4544), (-2.994, 2.759, 0.4096), (-3.5, -4.057, 0.701), (-3.149, -3.256, 0.1473), (-3.839, -3.845, 0.701), (-3.273, -3.178, 0.1473), (-3.211, -3.217, 0.1473), (-3.669, -3.951, 0.7015), (-3.478, -4.023, 0.7436), (-3.127, -3.221, 0.19), (-3.818, -3.811, 0.7436), (-3.251, -3.144, 0.19), (-3.189, -3.183, 0.19), (-3.648, -3.917, 0.7441), (-3.635, -4.036, 0.7881), (-3.76, -3.958, 0.7881), (-3.695, -3.992, 0.7786), (-3.705, -4.008, 0.8092), (-3.739, -3.923, 0.8308), (-3.614, -4.001, 0.8308), (-3.673, -3.957, 0.8213), (-3.683, -3.973, 0.8518), (-3.287, -3.669, 0.3337), (-3.363, -3.839, 0.4561), (-3.31, -3.729, 0.3669), (-3.338, -3.791, 0.4117), (-3.703, -3.627, 0.4561), (-3.583, -3.484, 0.3337), (-3.671, -3.583, 0.4117), (-3.627, -3.53, 0.3669), (-3.435, -3.576, 0.3337), (-3.533, -3.733, 0.4562), (-3.469, -3.63, 0.3669), (-3.504, -3.687, 0.4118), (-3.342, -3.805, 0.4987), (-3.265, -3.634, 0.3763), (-3.316, -3.757, 0.4544), (-3.288, -3.695, 0.4096), (-3.562, -3.449, 0.3763), (-3.681, -3.593, 0.4987), (-3.606, -3.496, 0.4096), (-3.65, -3.549, 0.4544), (-3.512, -3.699, 0.4988), (-3.414, -3.542, 0.3763), (-3.483, -3.653, 0.4544), (-3.447, -3.595, 0.4096), (-2.9, -2.343, 0.701), (-3.251, -3.144, 0.1473), (-2.561, -2.555, 0.701), (-3.127, -3.221, 0.1473), (-3.189, -3.183, 0.1473), (-2.731, -2.449, 0.7015), (-2.922, -2.377, 0.7436), (-3.273, -3.178, 0.19), (-2.582, -2.589, 0.7436), (-3.149, -3.256, 0.19), (-3.211, -3.217, 0.19), (-2.752, -2.483, 0.7441), (-2.764, -2.364, 0.7881), (-2.64, -2.442, 0.7881), (-2.705, -2.408, 0.7786), (-2.695, -2.392, 0.8092), (-2.661, -2.476, 0.8308), (-2.786, -2.398, 0.8308), (-2.727, -2.443, 0.8213), (-2.717, -2.426, 0.8518), (-3.113, -2.731, 0.3337), (-3.036, -2.561, 0.4561), (-3.09, -2.671, 0.3669), (-3.062, -2.609, 0.4117), (-2.697, -2.773, 0.4561), (-2.817, -2.916, 0.3337), (-2.729, -2.817, 0.4117), (-2.772, -2.869, 0.3669), (-2.965, -2.824, 0.3337), (-2.867, -2.667, 0.4562), (-2.931, -2.77, 0.3669), (-2.896, -2.713, 0.4118), (-3.058, -2.595, 0.4987), (-3.135, -2.765, 0.3763), (-3.084, -2.643, 0.4544), (-3.112, -2.705, 0.4096), (-2.838, -2.951, 0.3763), (-2.719, -2.807, 0.4987), (-2.794, -2.904, 0.4096), (-2.75, -2.851, 0.4544), (-2.888, -2.701, 0.4988), (-2.986, -2.858, 0.3763), (-2.917, -2.747, 0.4544), (-2.953, -2.805, 0.4096), (-4.075, -2.889, 0.701), (-3.273, -3.24, 0.1473), (-3.863, -2.55, 0.701), (-3.196, -3.117, 0.1473), (-3.234, -3.179, 0.1473), (-3.968, -2.72, 0.7015), (-4.04, -2.911, 0.7436), (-3.239, -3.262, 0.19), (-3.828, -2.572, 0.7436), (-3.161, -3.138, 0.19), (-3.934, -2.741, 0.7441), (-4.053, -2.754, 0.7881), (-3.975, -2.629, 0.7881), (-4.009, -2.695, 0.7786), (-4.025, -2.685, 0.8092), (-3.941, -2.65, 0.8308), (-4.019, -2.775, 0.8308), (-3.975, -2.716, 0.8213), (-3.991, -2.706, 0.8518), (-3.686, -3.102, 0.3337), (-3.856, -3.026, 0.4561), (-3.746, -3.08, 0.3669), (-3.809, -3.052, 0.4117), (-3.644, -2.687, 0.4561), (-3.501, -2.806, 0.3337), (-3.6, -2.718, 0.4117), (-3.548, -2.762, 0.3669), (-3.594, -2.954, 0.3337), (-3.75, -2.856, 0.4562), (-3.647, -2.921, 0.3669), (-3.704, -2.885, 0.4118), (-3.822, -3.047, 0.4987), (-3.652, -3.124, 0.3763), (-3.774, -3.073, 0.4544), (-3.712, -3.101, 0.4096), (-3.467, -2.827, 0.3763), (-3.61, -2.708, 0.4987), (-3.513, -2.783, 0.4096), (-3.566, -2.74, 0.4544), (-3.716, -2.878, 0.4988), (-3.559, -2.976, 0.3763), (-3.67, -2.906, 0.4544), (-3.613, -2.942, 0.4096), (-2.326, -3.511, 0.701), (-3.127, -3.16, 0.1473), (-2.537, -3.85, 0.701), (-3.204, -3.283, 0.1473), (-3.166, -3.222, 0.1473), (-2.432, -3.68, 0.7015), (-2.36, -3.489, 0.7436), (-2.572, -3.828, 0.7436), (-3.2, -3.2, 0.19), (-2.466, -3.659, 0.7441), (-2.347, -3.646, 0.7881), (-2.425, -3.771, 0.7881), (-2.391, -3.706, 0.7786), (-2.375, -3.716, 0.8092), (-2.459, -3.75, 0.8308), (-2.381, -3.625, 0.8308), (-2.426, -3.684, 0.8213), (-2.409, -3.694, 0.8518), (-2.714, -3.298, 0.3337), (-2.544, -3.374, 0.4561), (-2.654, -3.32, 0.3669), (-2.591, -3.348, 0.4117), (-2.756, -3.714, 0.4561), (-2.899, -3.594, 0.3337), (-2.8, -3.682, 0.4117), (-2.852, -3.638, 0.3669), (-2.807, -3.446, 0.3337), (-2.65, -3.544, 0.4562), (-2.753, -3.479, 0.3669), (-2.696, -3.515, 0.4118), (-2.578, -3.353, 0.4987), (-2.748, -3.276, 0.3763), (-2.626, -3.327, 0.4544), (-2.688, -3.299, 0.4096), (-2.934, -3.573, 0.3763), (-2.79, -3.692, 0.4987), (-2.887, -3.617, 0.4096), (-2.834, -3.66, 0.4544), (-2.684, -3.522, 0.4988), (-2.841, -3.424, 0.3763), (-2.73, -3.494, 0.4544), (-2.787, -3.458, 0.4096)], [], [(5, 2, 24, 29), (3, 25, 36, 9), (20, 28, 4, 1), (0, 21, 32, 6), (12, 14, 5, 0), (2, 13, 16, 8), (41, 10, 9, 36), (11, 40, 37, 8), (6, 32, 40, 11), (16, 18, 11, 8), (28, 25, 3, 4), (0, 5, 29, 21), (1, 4, 10, 7), (18, 17, 6, 11), (4, 3, 9, 10), (14, 13, 2, 5), (33, 7, 10, 41), (24, 2, 8, 37), (12, 15, 14), (15, 13, 14), (16, 19, 18), (19, 17, 18), (12, 17, 19, 15), (15, 19, 16, 13), (12, 0, 6, 17), (29, 24, 26, 31), (31, 26, 27, 30), (30, 27, 25, 28), (21, 29, 31, 23), (23, 31, 30, 22), (22, 30, 28, 20), (41, 36, 38, 43), (43, 38, 39, 42), (42, 39, 37, 40), (33, 41, 43, 35), (35, 43, 42, 34), (34, 42, 40, 32), (36, 25, 27, 38), (38, 27, 26, 39), (39, 26, 24, 37), (32, 21, 23, 34), (34, 23, 22, 35), (35, 22, 20, 33), (20, 1, 7, 33), (49, 46, 68, 73), (47, 69, 80, 53), (64, 72, 48, 45), (44, 65, 76, 50), (56, 58, 49, 44), (46, 57, 60, 52), (85, 54, 53, 80), (55, 84, 81, 52), (50, 76, 84, 55), (60, 62, 55, 52), (72, 69, 47, 48), (44, 49, 73, 65), (45, 48, 54, 51), (62, 61, 50, 55), (48, 47, 53, 54), (58, 57, 46, 49), (77, 51, 54, 85), (68, 46, 52, 81), (56, 59, 58), (59, 57, 58), (60, 63, 62), (63, 61, 62), (56, 61, 63, 59), (59, 63, 60, 57), (56, 44, 50, 61), (73, 68, 70, 75), (75, 70, 71, 74), (74, 71, 69, 72), (65, 73, 75, 67), (67, 75, 74, 66), (66, 74, 72, 64), (85, 80, 82, 87), (87, 82, 83, 86), (86, 83, 81, 84), (77, 85, 87, 79), (79, 87, 86, 78), (78, 86, 84, 76), (80, 69, 71, 82), (82, 71, 70, 83), (83, 70, 68, 81), (76, 65, 67, 78), (78, 67, 66, 79), (79, 66, 64, 77), (64, 45, 51, 77), (93, 90, 111, 116), (91, 112, 123, 97), (107, 115, 92, 89), (88, 108, 119, 94), (99, 101, 93, 88), (90, 100, 103, 96), (128, 139, 97, 123), (98, 127, 124, 96), (94, 119, 127, 98), (103, 105, 98, 96), (115, 112, 91, 92), (88, 93, 116, 108), (89, 92, 139, 95), (105, 104, 94, 98), (92, 91, 97, 139), (101, 100, 90, 93), (120, 95, 139, 128), (111, 90, 96, 124), (99, 102, 101), (102, 100, 101), (103, 106, 105), (106, 104, 105), (99, 104, 106, 102), (102, 106, 103, 100), (99, 88, 94, 104), (116, 111, 113, 118), (118, 113, 114, 117), (117, 114, 112, 115), (108, 116, 118, 110), (110, 118, 117, 109), (109, 117, 115, 107), (128, 123, 125, 130), (130, 125, 126, 129), (129, 126, 124, 127), (120, 128, 130, 122), (122, 130, 129, 121), (121, 129, 127, 119), (123, 112, 114, 125), (125, 114, 113, 126), (126, 113, 111, 124), (119, 108, 110, 121), (121, 110, 109, 122), (122, 109, 107, 120), (107, 89, 95, 120), (136, 133, 153, 158), (134, 154, 165, 95), (149, 157, 135, 132), (131, 150, 161, 137), (141, 143, 136, 131), (133, 142, 145, 138), (170, 139, 95, 165), (140, 169, 166, 138), (137, 161, 169, 140), (145, 147, 140, 138), (157, 154, 134, 135), (131, 136, 158, 150), (132, 135, 139, 97), (147, 146, 137, 140), (135, 134, 95, 139), (143, 142, 133, 136), (162, 97, 139, 170), (153, 133, 138, 166), (141, 144, 143), (144, 142, 143), (145, 148, 147), (148, 146, 147), (141, 146, 148, 144), (144, 148, 145, 142), (141, 131, 137, 146), (158, 153, 155, 160), (160, 155, 156, 159), (159, 156, 154, 157), (150, 158, 160, 152), (152, 160, 159, 151), (151, 159, 157, 149), (170, 165, 167, 172), (172, 167, 168, 171), (171, 168, 166, 169), (162, 170, 172, 164), (164, 172, 171, 163), (163, 171, 169, 161), (165, 154, 156, 167), (167, 156, 155, 168), (168, 155, 153, 166), (161, 150, 152, 163), (163, 152, 151, 164), (164, 151, 149, 162), (149, 132, 97, 162), (178, 175, 197, 202), (176, 198, 209, 182), (193, 201, 177, 174), (173, 194, 205, 179), (185, 187, 178, 173), (175, 186, 189, 181), (214, 183, 182, 209), (184, 213, 210, 181), (179, 205, 213, 184), (189, 191, 184, 181), (201, 198, 176, 177), (173, 178, 202, 194), (174, 177, 183, 180), (191, 190, 179, 184), (177, 176, 182, 183), (187, 186, 175, 178), (206, 180, 183, 214), (197, 175, 181, 210), (185, 188, 187), (188, 186, 187), (189, 192, 191), (192, 190, 191), (185, 190, 192, 188), (188, 192, 189, 186), (185, 173, 179, 190), (202, 197, 199, 204), (204, 199, 200, 203), (203, 200, 198, 201), (194, 202, 204, 196), (196, 204, 203, 195), (195, 203, 201, 193), (214, 209, 211, 216), (216, 211, 212, 215), (215, 212, 210, 213), (206, 214, 216, 208), (208, 216, 215, 207), (207, 215, 213, 205), (209, 198, 200, 211), (211, 200, 199, 212), (212, 199, 197, 210), (205, 194, 196, 207), (207, 196, 195, 208), (208, 195, 193, 206), (193, 174, 180, 206), (222, 219, 241, 246), (220, 242, 253, 226), (237, 245, 221, 218), (217, 238, 249, 223), (229, 231, 222, 217), (219, 230, 233, 225), (258, 227, 226, 253), (228, 257, 254, 225), (223, 249, 257, 228), (233, 235, 228, 225), (245, 242, 220, 221), (217, 222, 246, 238), (218, 221, 227, 224), (235, 234, 223, 228), (221, 220, 226, 227), (231, 230, 219, 222), (250, 224, 227, 258), (241, 219, 225, 254), (229, 232, 231), (232, 230, 231), (233, 236, 235), (236, 234, 235), (229, 234, 236, 232), (232, 236, 233, 230), (229, 217, 223, 234), (246, 241, 243, 248), (248, 243, 244, 247), (247, 244, 242, 245), (238, 246, 248, 240), (240, 248, 247, 239), (239, 247, 245, 237), (258, 253, 255, 260), (260, 255, 256, 259), (259, 256, 254, 257), (250, 258, 260, 252), (252, 260, 259, 251), (251, 259, 257, 249), (253, 242, 244, 255), (255, 244, 243, 256), (256, 243, 241, 254), (249, 238, 240, 251), (251, 240, 239, 252), (252, 239, 237, 250), (237, 218, 224, 250), (266, 263, 284, 289), (264, 285, 296, 270), (280, 288, 265, 262), (261, 281, 292, 267), (272, 274, 266, 261), (263, 273, 276, 269), (301, 312, 270, 296), (271, 300, 297, 269), (267, 292, 300, 271), (276, 278, 271, 269), (288, 285, 264, 265), (261, 266, 289, 281), (262, 265, 312, 268), (278, 277, 267, 271), (265, 264, 270, 312), (274, 273, 263, 266), (293, 268, 312, 301), (284, 263, 269, 297), (272, 275, 274), (275, 273, 274), (276, 279, 278), (279, 277, 278), (272, 277, 279, 275), (275, 279, 276, 273), (272, 261, 267, 277), (289, 284, 286, 291), (291, 286, 287, 290), (290, 287, 285, 288), (281, 289, 291, 283), (283, 291, 290, 282), (282, 290, 288, 280), (301, 296, 298, 303), (303, 298, 299, 302), (302, 299, 297, 300), (293, 301, 303, 295), (295, 303, 302, 294), (294, 302, 300, 292), (296, 285, 287, 298), (298, 287, 286, 299), (299, 286, 284, 297), (292, 281, 283, 294), (294, 283, 282, 295), (295, 282, 280, 293), (280, 262, 268, 293), (309, 306, 326, 331), (307, 327, 338, 268), (322, 330, 308, 305), (304, 323, 334, 310), (314, 316, 309, 304), (306, 315, 318, 311), (343, 312, 268, 338), (313, 342, 339, 311), (310, 334, 342, 313), (318, 320, 313, 311), (330, 327, 307, 308), (304, 309, 331, 323), (305, 308, 312, 270), (320, 319, 310, 313), (308, 307, 268, 312), (316, 315, 306, 309), (335, 270, 312, 343), (326, 306, 311, 339), (314, 317, 316), (317, 315, 316), (318, 321, 320), (321, 319, 320), (314, 319, 321, 317), (317, 321, 318, 315), (314, 304, 310, 319), (331, 326, 328, 333), (333, 328, 329, 332), (332, 329, 327, 330), (323, 331, 333, 325), (325, 333, 332, 324), (324, 332, 330, 322), (343, 338, 340, 345), (345, 340, 341, 344), (344, 341, 339, 342), (335, 343, 345, 337), (337, 345, 344, 336), (336, 344, 342, 334), (338, 327, 329, 340), (340, 329, 328, 341), (341, 328, 326, 339), (334, 323, 325, 336), (336, 325, 324, 337), (337, 324, 322, 335), (322, 305, 270, 335), (351, 348, 370, 375), (349, 371, 382, 355), (366, 374, 350, 347), (346, 367, 378, 352), (358, 360, 351, 346), (348, 359, 362, 354), (387, 356, 355, 382), (357, 386, 383, 354), (352, 378, 386, 357), (362, 364, 357, 354), (374, 371, 349, 350), (346, 351, 375, 367), (347, 350, 356, 353), (364, 363, 352, 357), (350, 349, 355, 356), (360, 359, 348, 351), (379, 353, 356, 387), (370, 348, 354, 383), (358, 361, 360), (361, 359, 360), (362, 365, 364), (365, 363, 364), (358, 363, 365, 361), (361, 365, 362, 359), (358, 346, 352, 363), (375, 370, 372, 377), (377, 372, 373, 376), (376, 373, 371, 374), (367, 375, 377, 369), (369, 377, 376, 368), (368, 376, 374, 366), (387, 382, 384, 389), (389, 384, 385, 388), (388, 385, 383, 386), (379, 387, 389, 381), (381, 389, 388, 380), (380, 388, 386, 378), (382, 371, 373, 384), (384, 373, 372, 385), (385, 372, 370, 383), (378, 367, 369, 380), (380, 369, 368, 381), (381, 368, 366, 379), (366, 347, 353, 379), (395, 392, 414, 419), (393, 415, 426, 399), (410, 418, 394, 391), (390, 411, 422, 396), (402, 404, 395, 390), (392, 403, 406, 398), (431, 400, 399, 426), (401, 430, 427, 398), (396, 422, 430, 401), (406, 408, 401, 398), (418, 415, 393, 394), (390, 395, 419, 411), (391, 394, 400, 397), (408, 407, 396, 401), (394, 393, 399, 400), (404, 403, 392, 395), (423, 397, 400, 431), (414, 392, 398, 427), (402, 405, 404), (405, 403, 404), (406, 409, 408), (409, 407, 408), (402, 407, 409, 405), (405, 409, 406, 403), (402, 390, 396, 407), (419, 414, 416, 421), (421, 416, 417, 420), (420, 417, 415, 418), (411, 419, 421, 413), (413, 421, 420, 412), (412, 420, 418, 410), (431, 426, 428, 433), (433, 428, 429, 432), (432, 429, 427, 430), (423, 431, 433, 425), (425, 433, 432, 424), (424, 432, 430, 422), (426, 415, 417, 428), (428, 417, 416, 429), (429, 416, 414, 427), (422, 411, 413, 424), (424, 413, 412, 425), (425, 412, 410, 423), (410, 391, 397, 423), (439, 436, 457, 462), (437, 458, 469, 443), (453, 461, 438, 435), (434, 454, 465, 440), (445, 447, 439, 434), (436, 446, 449, 442), (474, 485, 443, 469), (444, 473, 470, 442), (440, 465, 473, 444), (449, 451, 444, 442), (461, 458, 437, 438), (434, 439, 462, 454), (435, 438, 485, 441), (451, 450, 440, 444), (438, 437, 443, 485), (447, 446, 436, 439), (466, 441, 485, 474), (457, 436, 442, 470), (445, 448, 447), (448, 446, 447), (449, 452, 451), (452, 450, 451), (445, 450, 452, 448), (448, 452, 449, 446), (445, 434, 440, 450), (462, 457, 459, 464), (464, 459, 460, 463), (463, 460, 458, 461), (454, 462, 464, 456), (456, 464, 463, 455), (455, 463, 461, 453), (474, 469, 471, 476), (476, 471, 472, 475), (475, 472, 470, 473), (466, 474, 476, 468), (468, 476, 475, 467), (467, 475, 473, 465), (469, 458, 460, 471), (471, 460, 459, 472), (472, 459, 457, 470), (465, 454, 456, 467), (467, 456, 455, 468), (468, 455, 453, 466), (453, 435, 441, 466), (482, 479, 499, 504), (480, 500, 511, 441), (495, 503, 481, 478), (477, 496, 507, 483), (487, 489, 482, 477), (479, 488, 491, 484), (516, 485, 441, 511), (486, 515, 512, 484), (483, 507, 515, 486), (491, 493, 486, 484), (503, 500, 480, 481), (477, 482, 504, 496), (478, 481, 485, 443), (493, 492, 483, 486), (481, 480, 441, 485), (489, 488, 479, 482), (508, 443, 485, 516), (499, 479, 484, 512), (487, 490, 489), (490, 488, 489), (491, 494, 493), (494, 492, 493), (487, 492, 494, 490), (490, 494, 491, 488), (487, 477, 483, 492), (504, 499, 501, 506), (506, 501, 502, 505), (505, 502, 500, 503), (496, 504, 506, 498), (498, 506, 505, 497), (497, 505, 503, 495), (516, 511, 513, 518), (518, 513, 514, 517), (517, 514, 512, 515), (508, 516, 518, 510), (510, 518, 517, 509), (509, 517, 515, 507), (511, 500, 502, 513), (513, 502, 501, 514), (514, 501, 499, 512), (507, 496, 498, 509), (509, 498, 497, 510), (510, 497, 495, 508), (495, 478, 443, 508), (524, 521, 543, 548), (522, 544, 555, 528), (539, 547, 523, 520), (519, 540, 551, 525), (531, 533, 524, 519), (521, 532, 535, 527), (560, 529, 528, 555), (530, 559, 556, 527), (525, 551, 559, 530), (535, 537, 530, 527), (547, 544, 522, 523), (519, 524, 548, 540), (520, 523, 529, 526), (537, 536, 525, 530), (523, 522, 528, 529), (533, 532, 521, 524), (552, 526, 529, 560), (543, 521, 527, 556), (531, 534, 533), (534, 532, 533), (535, 538, 537), (538, 536, 537), (531, 536, 538, 534), (534, 538, 535, 532), (531, 519, 525, 536), (548, 543, 545, 550), (550, 545, 546, 549), (549, 546, 544, 547), (540, 548, 550, 542), (542, 550, 549, 541), (541, 549, 547, 539), (560, 555, 557, 562), (562, 557, 558, 561), (561, 558, 556, 559), (552, 560, 562, 554), (554, 562, 561, 553), (553, 561, 559, 551), (555, 544, 546, 557), (557, 546, 545, 558), (558, 545, 543, 556), (551, 540, 542, 553), (553, 542, 541, 554), (554, 541, 539, 552), (539, 520, 526, 552), (568, 565, 587, 592), (566, 588, 599, 572), (583, 591, 567, 564), (563, 584, 595, 569), (575, 577, 568, 563), (565, 576, 579, 571), (604, 573, 572, 599), (574, 603, 600, 571), (569, 595, 603, 574), (579, 581, 574, 571), (591, 588, 566, 567), (563, 568, 592, 584), (564, 567, 573, 570), (581, 580, 569, 574), (567, 566, 572, 573), (577, 576, 565, 568), (596, 570, 573, 604), (587, 565, 571, 600), (575, 578, 577), (578, 576, 577), (579, 582, 581), (582, 580, 581), (575, 580, 582, 578), (578, 582, 579, 576), (575, 563, 569, 580), (592, 587, 589, 594), (594, 589, 590, 593), (593, 590, 588, 591), (584, 592, 594, 586), (586, 594, 593, 585), (585, 593, 591, 583), (604, 599, 601, 606), (606, 601, 602, 605), (605, 602, 600, 603), (596, 604, 606, 598), (598, 606, 605, 597), (597, 605, 603, 595), (599, 588, 590, 601), (601, 590, 589, 602), (602, 589, 587, 600), (595, 584, 586, 597), (597, 586, 585, 598), (598, 585, 583, 596), (583, 564, 570, 596), (612, 609, 630, 635), (610, 631, 642, 616), (626, 634, 611, 608), (607, 627, 638, 613), (618, 620, 612, 607), (609, 619, 622, 615), (647, 658, 616, 642), (617, 646, 643, 615), (613, 638, 646, 617), (622, 624, 617, 615), (634, 631, 610, 611), (607, 612, 635, 627), (608, 611, 658, 614), (624, 623, 613, 617), (611, 610, 616, 658), (620, 619, 609, 612), (639, 614, 658, 647), (630, 609, 615, 643), (618, 621, 620), (621, 619, 620), (622, 625, 624), (625, 623, 624), (618, 623, 625, 621), (621, 625, 622, 619), (618, 607, 613, 623), (635, 630, 632, 637), (637, 632, 633, 636), (636, 633, 631, 634), (627, 635, 637, 629), (629, 637, 636, 628), (628, 636, 634, 626), (647, 642, 644, 649), (649, 644, 645, 648), (648, 645, 643, 646), (639, 647, 649, 641), (641, 649, 648, 640), (640, 648, 646, 638), (642, 631, 633, 644), (644, 633, 632, 645), (645, 632, 630, 643), (638, 627, 629, 640), (640, 629, 628, 641), (641, 628, 626, 639), (626, 608, 614, 639), (655, 652, 672, 677), (653, 673, 684, 614), (668, 676, 654, 651), (650, 669, 680, 656), (660, 662, 655, 650), (652, 661, 664, 657), (689, 658, 614, 684), (659, 688, 685, 657), (656, 680, 688, 659), (664, 666, 659, 657), (676, 673, 653, 654), (650, 655, 677, 669), (651, 654, 658, 616), (666, 665, 656, 659), (654, 653, 614, 658), (662, 661, 652, 655), (681, 616, 658, 689), (672, 652, 657, 685), (660, 663, 662), (663, 661, 662), (664, 667, 666), (667, 665, 666), (660, 665, 667, 663), (663, 667, 664, 661), (660, 650, 656, 665), (677, 672, 674, 679), (679, 674, 675, 678), (678, 675, 673, 676), (669, 677, 679, 671), (671, 679, 678, 670), (670, 678, 676, 668), (689, 684, 686, 691), (691, 686, 687, 690), (690, 687, 685, 688), (681, 689, 691, 683), (683, 691, 690, 682), (682, 690, 688, 680), (684, 673, 675, 686), (686, 675, 674, 687), (687, 674, 672, 685), (680, 669, 671, 682), (682, 671, 670, 683), (683, 670, 668, 681), (668, 651, 616, 681), (697, 694, 716, 721), (695, 717, 728, 701), (712, 720, 696, 693), (692, 713, 724, 698), (704, 706, 697, 692), (694, 705, 708, 700), (733, 702, 701, 728), (703, 732, 729, 700), (698, 724, 732, 703), (708, 710, 703, 700), (720, 717, 695, 696), (692, 697, 721, 713), (693, 696, 702, 699), (710, 709, 698, 703), (696, 695, 701, 702), (706, 705, 694, 697), (725, 699, 702, 733), (716, 694, 700, 729), (704, 707, 706), (707, 705, 706), (708, 711, 710), (711, 709, 710), (704, 709, 711, 707), (707, 711, 708, 705), (704, 692, 698, 709), (721, 716, 718, 723), (723, 718, 719, 722), (722, 719, 717, 720), (713, 721, 723, 715), (715, 723, 722, 714), (714, 722, 720, 712), (733, 728, 730, 735), (735, 730, 731, 734), (734, 731, 729, 732), (725, 733, 735, 727), (727, 735, 734, 726), (726, 734, 732, 724), (728, 717, 719, 730), (730, 719, 718, 731), (731, 718, 716, 729), (724, 713, 715, 726), (726, 715, 714, 727), (727, 714, 712, 725), (712, 693, 699, 725), (741, 738, 760, 765), (739, 761, 772, 745), (756, 764, 740, 737), (736, 757, 768, 742), (748, 750, 741, 736), (738, 749, 752, 744), (777, 746, 745, 772), (747, 776, 773, 744), (742, 768, 776, 747), (752, 754, 747, 744), (764, 761, 739, 740), (736, 741, 765, 757), (737, 740, 746, 743), (754, 753, 742, 747), (740, 739, 745, 746), (750, 749, 738, 741), (769, 743, 746, 777), (760, 738, 744, 773), (748, 751, 750), (751, 749, 750), (752, 755, 754), (755, 753, 754), (748, 753, 755, 751), (751, 755, 752, 749), (748, 736, 742, 753), (765, 760, 762, 767), (767, 762, 763, 766), (766, 763, 761, 764), (757, 765, 767, 759), (759, 767, 766, 758), (758, 766, 764, 756), (777, 772, 774, 779), (779, 774, 775, 778), (778, 775, 773, 776), (769, 777, 779, 771), (771, 779, 778, 770), (770, 778, 776, 768), (772, 761, 763, 774), (774, 763, 762, 775), (775, 762, 760, 773), (768, 757, 759, 770), (770, 759, 758, 771), (771, 758, 756, 769), (756, 737, 743, 769), (785, 782, 803, 808), (783, 804, 815, 789), (799, 807, 784, 781), (780, 800, 811, 786), (791, 793, 785, 780), (782, 792, 795, 788), (820, 831, 789, 815), (790, 819, 816, 788), (786, 811, 819, 790), (795, 797, 790, 788), (807, 804, 783, 784), (780, 785, 808, 800), (781, 784, 831, 787), (797, 796, 786, 790), (784, 783, 789, 831), (793, 792, 782, 785), (812, 787, 831, 820), (803, 782, 788, 816), (791, 794, 793), (794, 792, 793), (795, 798, 797), (798, 796, 797), (791, 796, 798, 794), (794, 798, 795, 792), (791, 780, 786, 796), (808, 803, 805, 810), (810, 805, 806, 809), (809, 806, 804, 807), (800, 808, 810, 802), (802, 810, 809, 801), (801, 809, 807, 799), (820, 815, 817, 822), (822, 817, 818, 821), (821, 818, 816, 819), (812, 820, 822, 814), (814, 822, 821, 813), (813, 821, 819, 811), (815, 804, 806, 817), (817, 806, 805, 818), (818, 805, 803, 816), (811, 800, 802, 813), (813, 802, 801, 814), (814, 801, 799, 812), (799, 781, 787, 812), (828, 825, 845, 850), (826, 846, 857, 787), (841, 849, 827, 824), (823, 842, 853, 829), (833, 835, 828, 823), (825, 834, 837, 830), (862, 831, 787, 857), (832, 861, 858, 830), (829, 853, 861, 832), (837, 839, 832, 830), (849, 846, 826, 827), (823, 828, 850, 842), (824, 827, 831, 789), (839, 838, 829, 832), (827, 826, 787, 831), (835, 834, 825, 828), (854, 789, 831, 862), (845, 825, 830, 858), (833, 836, 835), (836, 834, 835), (837, 840, 839), (840, 838, 839), (833, 838, 840, 836), (836, 840, 837, 834), (833, 823, 829, 838), (850, 845, 847, 852), (852, 847, 848, 851), (851, 848, 846, 849), (842, 850, 852, 844), (844, 852, 851, 843), (843, 851, 849, 841), (862, 857, 859, 864), (864, 859, 860, 863), (863, 860, 858, 861), (854, 862, 864, 856), (856, 864, 863, 855), (855, 863, 861, 853), (857, 846, 848, 859), (859, 848, 847, 860), (860, 847, 845, 858), (853, 842, 844, 855), (855, 844, 843, 856), (856, 843, 841, 854), (841, 824, 789, 854), (870, 867, 889, 894), (868, 890, 901, 874), (885, 893, 869, 866), (865, 886, 897, 871), (877, 879, 870, 865), (867, 878, 881, 873), (906, 875, 874, 901), (876, 905, 902, 873), (871, 897, 905, 876), (881, 883, 876, 873), (893, 890, 868, 869), (865, 870, 894, 886), (866, 869, 875, 872), (883, 882, 871, 876), (869, 868, 874, 875), (879, 878, 867, 870), (898, 872, 875, 906), (889, 867, 873, 902), (877, 880, 879), (880, 878, 879), (881, 884, 883), (884, 882, 883), (877, 882, 884, 880), (880, 884, 881, 878), (877, 865, 871, 882), (894, 889, 891, 896), (896, 891, 892, 895), (895, 892, 890, 893), (886, 894, 896, 888), (888, 896, 895, 887), (887, 895, 893, 885), (906, 901, 903, 908), (908, 903, 904, 907), (907, 904, 902, 905), (898, 906, 908, 900), (900, 908, 907, 899), (899, 907, 905, 897), (901, 890, 892, 903), (903, 892, 891, 904), (904, 891, 889, 902), (897, 886, 888, 899), (899, 888, 887, 900), (900, 887, 885, 898), (885, 866, 872, 898), (914, 911, 933, 938), (912, 934, 945, 918), (929, 937, 913, 910), (909, 930, 941, 915), (921, 923, 914, 909), (911, 922, 925, 917), (950, 919, 918, 945), (920, 949, 946, 917), (915, 941, 949, 920), (925, 927, 920, 917), (937, 934, 912, 913), (909, 914, 938, 930), (910, 913, 919, 916), (927, 926, 915, 920), (913, 912, 918, 919), (923, 922, 911, 914), (942, 916, 919, 950), (933, 911, 917, 946), (921, 924, 923), (924, 922, 923), (925, 928, 927), (928, 926, 927), (921, 926, 928, 924), (924, 928, 925, 922), (921, 909, 915, 926), (938, 933, 935, 940), (940, 935, 936, 939), (939, 936, 934, 937), (930, 938, 940, 932), (932, 940, 939, 931), (931, 939, 937, 929), (950, 945, 947, 952), (952, 947, 948, 951), (951, 948, 946, 949), (942, 950, 952, 944), (944, 952, 951, 943), (943, 951, 949, 941), (945, 934, 936, 947), (947, 936, 935, 948), (948, 935, 933, 946), (941, 930, 932, 943), (943, 932, 931, 944), (944, 931, 929, 942), (929, 910, 916, 942), (958, 955, 976, 981), (956, 977, 988, 962), (972, 980, 957, 954), (953, 973, 984, 959), (964, 966, 958, 953), (955, 965, 968, 961), (993, 1004, 962, 988), (963, 992, 989, 961), (959, 984, 992, 963), (968, 970, 963, 961), (980, 977, 956, 957), (953, 958, 981, 973), (954, 957, 1004, 960), (970, 969, 959, 963), (957, 956, 962, 1004), (966, 965, 955, 958), (985, 960, 1004, 993), (976, 955, 961, 989), (964, 967, 966), (967, 965, 966), (968, 971, 970), (971, 969, 970), (964, 969, 971, 967), (967, 971, 968, 965), (964, 953, 959, 969), (981, 976, 978, 983), (983, 978, 979, 982), (982, 979, 977, 980), (973, 981, 983, 975), (975, 983, 982, 974), (974, 982, 980, 972), (993, 988, 990, 995), (995, 990, 991, 994), (994, 991, 989, 992), (985, 993, 995, 987), (987, 995, 994, 986), (986, 994, 992, 984), (988, 977, 979, 990), (990, 979, 978, 991), (991, 978, 976, 989), (984, 973, 975, 986), (986, 975, 974, 987), (987, 974, 972, 985), (972, 954, 960, 985), (1001, 998, 1018, 1023), (999, 1019, 1030, 960), (1014, 1022, 1000, 997), (996, 1015, 1026, 1002), (1006, 1008, 1001, 996), (998, 1007, 1010, 1003), (1035, 1004, 960, 1030), (1005, 1034, 1031, 1003), (1002, 1026, 1034, 1005), (1010, 1012, 1005, 1003), (1022, 1019, 999, 1000), (996, 1001, 1023, 1015), (997, 1000, 1004, 962), (1012, 1011, 1002, 1005), (1000, 999, 960, 1004), (1008, 1007, 998, 1001), (1027, 962, 1004, 1035), (1018, 998, 1003, 1031), (1006, 1009, 1008), (1009, 1007, 1008), (1010, 1013, 1012), (1013, 1011, 1012), (1006, 1011, 1013, 1009), (1009, 1013, 1010, 1007), (1006, 996, 1002, 1011), (1023, 1018, 1020, 1025), (1025, 1020, 1021, 1024), (1024, 1021, 1019, 1022), (1015, 1023, 1025, 1017), (1017, 1025, 1024, 1016), (1016, 1024, 1022, 1014), (1035, 1030, 1032, 1037), (1037, 1032, 1033, 1036), (1036, 1033, 1031, 1034), (1027, 1035, 1037, 1029), (1029, 1037, 1036, 1028), (1028, 1036, 1034, 1026), (1030, 1019, 1021, 1032), (1032, 1021, 1020, 1033), (1033, 1020, 1018, 1031), (1026, 1015, 1017, 1028), (1028, 1017, 1016, 1029), (1029, 1016, 1014, 1027), (1014, 997, 962, 1027), (1043, 1040, 1062, 1067), (1041, 1063, 1074, 1047), (1058, 1066, 1042, 1039), (1038, 1059, 1070, 1044), (1050, 1052, 1043, 1038), (1040, 1051, 1054, 1046), (1079, 1048, 1047, 1074), (1049, 1078, 1075, 1046), (1044, 1070, 1078, 1049), (1054, 1056, 1049, 1046), (1066, 1063, 1041, 1042), (1038, 1043, 1067, 1059), (1039, 1042, 1048, 1045), (1056, 1055, 1044, 1049), (1042, 1041, 1047, 1048), (1052, 1051, 1040, 1043), (1071, 1045, 1048, 1079), (1062, 1040, 1046, 1075), (1050, 1053, 1052), (1053, 1051, 1052), (1054, 1057, 1056), (1057, 1055, 1056), (1050, 1055, 1057, 1053), (1053, 1057, 1054, 1051), (1050, 1038, 1044, 1055), (1067, 1062, 1064, 1069), (1069, 1064, 1065, 1068), (1068, 1065, 1063, 1066), (1059, 1067, 1069, 1061), (1061, 1069, 1068, 1060), (1060, 1068, 1066, 1058), (1079, 1074, 1076, 1081), (1081, 1076, 1077, 1080), (1080, 1077, 1075, 1078), (1071, 1079, 1081, 1073), (1073, 1081, 1080, 1072), (1072, 1080, 1078, 1070), (1074, 1063, 1065, 1076), (1076, 1065, 1064, 1077), (1077, 1064, 1062, 1075), (1070, 1059, 1061, 1072), (1072, 1061, 1060, 1073), (1073, 1060, 1058, 1071), (1058, 1039, 1045, 1071), (1087, 1084, 1106, 1111), (1085, 1107, 1118, 1091), (1102, 1110, 1086, 1083), (1082, 1103, 1114, 1088), (1094, 1096, 1087, 1082), (1084, 1095, 1098, 1090), (1123, 1092, 1091, 1118), (1093, 1122, 1119, 1090), (1088, 1114, 1122, 1093), (1098, 1100, 1093, 1090), (1110, 1107, 1085, 1086), (1082, 1087, 1111, 1103), (1083, 1086, 1092, 1089), (1100, 1099, 1088, 1093), (1086, 1085, 1091, 1092), (1096, 1095, 1084, 1087), (1115, 1089, 1092, 1123), (1106, 1084, 1090, 1119), (1094, 1097, 1096), (1097, 1095, 1096), (1098, 1101, 1100), (1101, 1099, 1100), (1094, 1099, 1101, 1097), (1097, 1101, 1098, 1095), (1094, 1082, 1088, 1099), (1111, 1106, 1108, 1113), (1113, 1108, 1109, 1112), (1112, 1109, 1107, 1110), (1103, 1111, 1113, 1105), (1105, 1113, 1112, 1104), (1104, 1112, 1110, 1102), (1123, 1118, 1120, 1125), (1125, 1120, 1121, 1124), (1124, 1121, 1119, 1122), (1115, 1123, 1125, 1117), (1117, 1125, 1124, 1116), (1116, 1124, 1122, 1114), (1118, 1107, 1109, 1120), (1120, 1109, 1108, 1121), (1121, 1108, 1106, 1119), (1114, 1103, 1105, 1116), (1116, 1105, 1104, 1117), (1117, 1104, 1102, 1115), (1102, 1083, 1089, 1115), (1131, 1128, 1149, 1154), (1129, 1150, 1161, 1135), (1145, 1153, 1130, 1127), (1126, 1146, 1157, 1132), (1137, 1139, 1131, 1126), (1128, 1138, 1141, 1134), (1166, 1177, 1135, 1161), (1136, 1165, 1162, 1134), (1132, 1157, 1165, 1136), (1141, 1143, 1136, 1134), (1153, 1150, 1129, 1130), (1126, 1131, 1154, 1146), (1127, 1130, 1177, 1133), (1143, 1142, 1132, 1136), (1130, 1129, 1135, 1177), (1139, 1138, 1128, 1131), (1158, 1133, 1177, 1166), (1149, 1128, 1134, 1162), (1137, 1140, 1139), (1140, 1138, 1139), (1141, 1144, 1143), (1144, 1142, 1143), (1137, 1142, 1144, 1140), (1140, 1144, 1141, 1138), (1137, 1126, 1132, 1142), (1154, 1149, 1151, 1156), (1156, 1151, 1152, 1155), (1155, 1152, 1150, 1153), (1146, 1154, 1156, 1148), (1148, 1156, 1155, 1147), (1147, 1155, 1153, 1145), (1166, 1161, 1163, 1168), (1168, 1163, 1164, 1167), (1167, 1164, 1162, 1165), (1158, 1166, 1168, 1160), (1160, 1168, 1167, 1159), (1159, 1167, 1165, 1157), (1161, 1150, 1152, 1163), (1163, 1152, 1151, 1164), (1164, 1151, 1149, 1162), (1157, 1146, 1148, 1159), (1159, 1148, 1147, 1160), (1160, 1147, 1145, 1158), (1145, 1127, 1133, 1158), (1174, 1171, 1191, 1196), (1172, 1192, 1203, 1133), (1187, 1195, 1173, 1170), (1169, 1188, 1199, 1175), (1179, 1181, 1174, 1169), (1171, 1180, 1183, 1176), (1208, 1177, 1133, 1203), (1178, 1207, 1204, 1176), (1175, 1199, 1207, 1178), (1183, 1185, 1178, 1176), (1195, 1192, 1172, 1173), (1169, 1174, 1196, 1188), (1170, 1173, 1177, 1135), (1185, 1184, 1175, 1178), (1173, 1172, 1133, 1177), (1181, 1180, 1171, 1174), (1200, 1135, 1177, 1208), (1191, 1171, 1176, 1204), (1179, 1182, 1181), (1182, 1180, 1181), (1183, 1186, 1185), (1186, 1184, 1185), (1179, 1184, 1186, 1182), (1182, 1186, 1183, 1180), (1179, 1169, 1175, 1184), (1196, 1191, 1193, 1198), (1198, 1193, 1194, 1197), (1197, 1194, 1192, 1195), (1188, 1196, 1198, 1190), (1190, 1198, 1197, 1189), (1189, 1197, 1195, 1187), (1208, 1203, 1205, 1210), (1210, 1205, 1206, 1209), (1209, 1206, 1204, 1207), (1200, 1208, 1210, 1202), (1202, 1210, 1209, 1201), (1201, 1209, 1207, 1199), (1203, 1192, 1194, 1205), (1205, 1194, 1193, 1206), (1206, 1193, 1191, 1204), (1199, 1188, 1190, 1201), (1201, 1190, 1189, 1202), (1202, 1189, 1187, 1200), (1187, 1170, 1135, 1200), (1216, 1213, 1235, 1240), (1214, 1236, 1247, 1220), (1231, 1239, 1215, 1212), (1211, 1232, 1243, 1217), (1223, 1225, 1216, 1211), (1213, 1224, 1227, 1219), (1252, 1221, 1220, 1247), (1222, 1251, 1248, 1219), (1217, 1243, 1251, 1222), (1227, 1229, 1222, 1219), (1239, 1236, 1214, 1215), (1211, 1216, 1240, 1232), (1212, 1215, 1221, 1218), (1229, 1228, 1217, 1222), (1215, 1214, 1220, 1221), (1225, 1224, 1213, 1216), (1244, 1218, 1221, 1252), (1235, 1213, 1219, 1248), (1223, 1226, 1225), (1226, 1224, 1225), (1227, 1230, 1229), (1230, 1228, 1229), (1223, 1228, 1230, 1226), (1226, 1230, 1227, 1224), (1223, 1211, 1217, 1228), (1240, 1235, 1237, 1242), (1242, 1237, 1238, 1241), (1241, 1238, 1236, 1239), (1232, 1240, 1242, 1234), (1234, 1242, 1241, 1233), (1233, 1241, 1239, 1231), (1252, 1247, 1249, 1254), (1254, 1249, 1250, 1253), (1253, 1250, 1248, 1251), (1244, 1252, 1254, 1246), (1246, 1254, 1253, 1245), (1245, 1253, 1251, 1243), (1247, 1236, 1238, 1249), (1249, 1238, 1237, 1250), (1250, 1237, 1235, 1248), (1243, 1232, 1234, 1245), (1245, 1234, 1233, 1246), (1246, 1233, 1231, 1244), (1231, 1212, 1218, 1244), (1260, 1257, 1279, 1284), (1258, 1280, 1291, 1264), (1275, 1283, 1259, 1256), (1255, 1276, 1287, 1261), (1267, 1269, 1260, 1255), (1257, 1268, 1271, 1263), (1296, 1265, 1264, 1291), (1266, 1295, 1292, 1263), (1261, 1287, 1295, 1266), (1271, 1273, 1266, 1263), (1283, 1280, 1258, 1259), (1255, 1260, 1284, 1276), (1256, 1259, 1265, 1262), (1273, 1272, 1261, 1266), (1259, 1258, 1264, 1265), (1269, 1268, 1257, 1260), (1288, 1262, 1265, 1296), (1279, 1257, 1263, 1292), (1267, 1270, 1269), (1270, 1268, 1269), (1271, 1274, 1273), (1274, 1272, 1273), (1267, 1272, 1274, 1270), (1270, 1274, 1271, 1268), (1267, 1255, 1261, 1272), (1284, 1279, 1281, 1286), (1286, 1281, 1282, 1285), (1285, 1282, 1280, 1283), (1276, 1284, 1286, 1278), (1278, 1286, 1285, 1277), (1277, 1285, 1283, 1275), (1296, 1291, 1293, 1298), (1298, 1293, 1294, 1297), (1297, 1294, 1292, 1295), (1288, 1296, 1298, 1290), (1290, 1298, 1297, 1289), (1289, 1297, 1295, 1287), (1291, 1280, 1282, 1293), (1293, 1282, 1281, 1294), (1294, 1281, 1279, 1292), (1287, 1276, 1278, 1289), (1289, 1278, 1277, 1290), (1290, 1277, 1275, 1288), (1275, 1256, 1262, 1288), (1304, 1301, 1322, 1327), (1302, 1323, 1334, 1308), (1318, 1326, 1303, 1300), (1299, 1319, 1330, 1305), (1310, 1312, 1304, 1299), (1301, 1311, 1314, 1307), (1339, 1350, 1308, 1334), (1309, 1338, 1335, 1307), (1305, 1330, 1338, 1309), (1314, 1316, 1309, 1307), (1326, 1323, 1302, 1303), (1299, 1304, 1327, 1319), (1300, 1303, 1350, 1306), (1316, 1315, 1305, 1309), (1303, 1302, 1308, 1350), (1312, 1311, 1301, 1304), (1331, 1306, 1350, 1339), (1322, 1301, 1307, 1335), (1310, 1313, 1312), (1313, 1311, 1312), (1314, 1317, 1316), (1317, 1315, 1316), (1310, 1315, 1317, 1313), (1313, 1317, 1314, 1311), (1310, 1299, 1305, 1315), (1327, 1322, 1324, 1329), (1329, 1324, 1325, 1328), (1328, 1325, 1323, 1326), (1319, 1327, 1329, 1321), (1321, 1329, 1328, 1320), (1320, 1328, 1326, 1318), (1339, 1334, 1336, 1341), (1341, 1336, 1337, 1340), (1340, 1337, 1335, 1338), (1331, 1339, 1341, 1333), (1333, 1341, 1340, 1332), (1332, 1340, 1338, 1330), (1334, 1323, 1325, 1336), (1336, 1325, 1324, 1337), (1337, 1324, 1322, 1335), (1330, 1319, 1321, 1332), (1332, 1321, 1320, 1333), (1333, 1320, 1318, 1331), (1318, 1300, 1306, 1331), (1347, 1344, 1364, 1369), (1345, 1365, 1376, 1306), (1360, 1368, 1346, 1343), (1342, 1361, 1372, 1348), (1352, 1354, 1347, 1342), (1344, 1353, 1356, 1349), (1381, 1350, 1306, 1376), (1351, 1380, 1377, 1349), (1348, 1372, 1380, 1351), (1356, 1358, 1351, 1349), (1368, 1365, 1345, 1346), (1342, 1347, 1369, 1361), (1343, 1346, 1350, 1308), (1358, 1357, 1348, 1351), (1346, 1345, 1306, 1350), (1354, 1353, 1344, 1347), (1373, 1308, 1350, 1381), (1364, 1344, 1349, 1377), (1352, 1355, 1354), (1355, 1353, 1354), (1356, 1359, 1358), (1359, 1357, 1358), (1352, 1357, 1359, 1355), (1355, 1359, 1356, 1353), (1352, 1342, 1348, 1357), (1369, 1364, 1366, 1371), (1371, 1366, 1367, 1370), (1370, 1367, 1365, 1368), (1361, 1369, 1371, 1363), (1363, 1371, 1370, 1362), (1362, 1370, 1368, 1360), (1381, 1376, 1378, 1383), (1383, 1378, 1379, 1382), (1382, 1379, 1377, 1380), (1373, 1381, 1383, 1375), (1375, 1383, 1382, 1374), (1374, 1382, 1380, 1372), (1376, 1365, 1367, 1378), (1378, 1367, 1366, 1379), (1379, 1366, 1364, 1377), (1372, 1361, 1363, 1374), (1374, 1363, 1362, 1375), (1375, 1362, 1360, 1373), (1360, 1343, 1308, 1373), (1389, 1386, 1408, 1413), (1387, 1409, 1420, 1393), (1404, 1412, 1388, 1385), (1384, 1405, 1416, 1390), (1396, 1398, 1389, 1384), (1386, 1397, 1400, 1392), (1425, 1394, 1393, 1420), (1395, 1424, 1421, 1392), (1390, 1416, 1424, 1395), (1400, 1402, 1395, 1392), (1412, 1409, 1387, 1388), (1384, 1389, 1413, 1405), (1385, 1388, 1394, 1391), (1402, 1401, 1390, 1395), (1388, 1387, 1393, 1394), (1398, 1397, 1386, 1389), (1417, 1391, 1394, 1425), (1408, 1386, 1392, 1421), (1396, 1399, 1398), (1399, 1397, 1398), (1400, 1403, 1402), (1403, 1401, 1402), (1396, 1401, 1403, 1399), (1399, 1403, 1400, 1397), (1396, 1384, 1390, 1401), (1413, 1408, 1410, 1415), (1415, 1410, 1411, 1414), (1414, 1411, 1409, 1412), (1405, 1413, 1415, 1407), (1407, 1415, 1414, 1406), (1406, 1414, 1412, 1404), (1425, 1420, 1422, 1427), (1427, 1422, 1423, 1426), (1426, 1423, 1421, 1424), (1417, 1425, 1427, 1419), (1419, 1427, 1426, 1418), (1418, 1426, 1424, 1416), (1420, 1409, 1411, 1422), (1422, 1411, 1410, 1423), (1423, 1410, 1408, 1421), (1416, 1405, 1407, 1418), (1418, 1407, 1406, 1419), (1419, 1406, 1404, 1417), (1404, 1385, 1391, 1417), (1433, 1430, 1452, 1457), (1431, 1453, 1464, 1437), (1448, 1456, 1432, 1429), (1428, 1449, 1460, 1434), (1440, 1442, 1433, 1428), (1430, 1441, 1444, 1436), (1469, 1438, 1437, 1464), (1439, 1468, 1465, 1436), (1434, 1460, 1468, 1439), (1444, 1446, 1439, 1436), (1456, 1453, 1431, 1432), (1428, 1433, 1457, 1449), (1429, 1432, 1438, 1435), (1446, 1445, 1434, 1439), (1432, 1431, 1437, 1438), (1442, 1441, 1430, 1433), (1461, 1435, 1438, 1469), (1452, 1430, 1436, 1465), (1440, 1443, 1442), (1443, 1441, 1442), (1444, 1447, 1446), (1447, 1445, 1446), (1440, 1445, 1447, 1443), (1443, 1447, 1444, 1441), (1440, 1428, 1434, 1445), (1457, 1452, 1454, 1459), (1459, 1454, 1455, 1458), (1458, 1455, 1453, 1456), (1449, 1457, 1459, 1451), (1451, 1459, 1458, 1450), (1450, 1458, 1456, 1448), (1469, 1464, 1466, 1471), (1471, 1466, 1467, 1470), (1470, 1467, 1465, 1468), (1461, 1469, 1471, 1463), (1463, 1471, 1470, 1462), (1462, 1470, 1468, 1460), (1464, 1453, 1455, 1466), (1466, 1455, 1454, 1467), (1467, 1454, 1452, 1465), (1460, 1449, 1451, 1462), (1462, 1451, 1450, 1463), (1463, 1450, 1448, 1461), (1448, 1429, 1435, 1461), (1477, 1474, 1495, 1500), (1475, 1496, 1507, 1481), (1491, 1499, 1476, 1473), (1472, 1492, 1503, 1478), (1483, 1485, 1477, 1472), (1474, 1484, 1487, 1480), (1512, 1523, 1481, 1507), (1482, 1511, 1508, 1480), (1478, 1503, 1511, 1482), (1487, 1489, 1482, 1480), (1499, 1496, 1475, 1476), (1472, 1477, 1500, 1492), (1473, 1476, 1523, 1479), (1489, 1488, 1478, 1482), (1476, 1475, 1481, 1523), (1485, 1484, 1474, 1477), (1504, 1479, 1523, 1512), (1495, 1474, 1480, 1508), (1483, 1486, 1485), (1486, 1484, 1485), (1487, 1490, 1489), (1490, 1488, 1489), (1483, 1488, 1490, 1486), (1486, 1490, 1487, 1484), (1483, 1472, 1478, 1488), (1500, 1495, 1497, 1502), (1502, 1497, 1498, 1501), (1501, 1498, 1496, 1499), (1492, 1500, 1502, 1494), (1494, 1502, 1501, 1493), (1493, 1501, 1499, 1491), (1512, 1507, 1509, 1514), (1514, 1509, 1510, 1513), (1513, 1510, 1508, 1511), (1504, 1512, 1514, 1506), (1506, 1514, 1513, 1505), (1505, 1513, 1511, 1503), (1507, 1496, 1498, 1509), (1509, 1498, 1497, 1510), (1510, 1497, 1495, 1508), (1503, 1492, 1494, 1505), (1505, 1494, 1493, 1506), (1506, 1493, 1491, 1504), (1491, 1473, 1479, 1504), (1520, 1517, 1537, 1542), (1518, 1538, 1549, 1479), (1533, 1541, 1519, 1516), (1515, 1534, 1545, 1521), (1525, 1527, 1520, 1515), (1517, 1526, 1529, 1522), (1554, 1523, 1479, 1549), (1524, 1553, 1550, 1522), (1521, 1545, 1553, 1524), (1529, 1531, 1524, 1522), (1541, 1538, 1518, 1519), (1515, 1520, 1542, 1534), (1516, 1519, 1523, 1481), (1531, 1530, 1521, 1524), (1519, 1518, 1479, 1523), (1527, 1526, 1517, 1520), (1546, 1481, 1523, 1554), (1537, 1517, 1522, 1550), (1525, 1528, 1527), (1528, 1526, 1527), (1529, 1532, 1531), (1532, 1530, 1531), (1525, 1530, 1532, 1528), (1528, 1532, 1529, 1526), (1525, 1515, 1521, 1530), (1542, 1537, 1539, 1544), (1544, 1539, 1540, 1543), (1543, 1540, 1538, 1541), (1534, 1542, 1544, 1536), (1536, 1544, 1543, 1535), (1535, 1543, 1541, 1533), (1554, 1549, 1551, 1556), (1556, 1551, 1552, 1555), (1555, 1552, 1550, 1553), (1546, 1554, 1556, 1548), (1548, 1556, 1555, 1547), (1547, 1555, 1553, 1545), (1549, 1538, 1540, 1551), (1551, 1540, 1539, 1552), (1552, 1539, 1537, 1550), (1545, 1534, 1536, 1547), (1547, 1536, 1535, 1548), (1548, 1535, 1533, 1546), (1533, 1516, 1481, 1546)])
me_plane.materials.append(mat_leaf)
me_plane.use_remesh_preserve_volume = False
me_plane.use_remesh_preserve_attributes = False
me_plane.use_mirror_vertex_groups = False
me_plane.update()

# ---- objects
ob_plane = bpy.data.objects.new('Plane', me_plane)
ob_lamp = bpy.data.objects.new('Lamp', light_lamp)
ob_camera = bpy.data.objects.new('Camera', cam_camera)

# ---- transforms, parenting, visibility, modifiers, constraints
ob_plane.location = (0.0, 0.0, 0.0)
ob_plane.lineart.crease_threshold = 0.0
ob_lamp.location = (4.076, 1.005, 5.904)
ob_lamp.rotation_euler = (0.6503, 0.05522, 1.866)
ob_lamp.lock_rotations_4d = False
ob_lamp.empty_display_type = 'ARROWS'
ob_lamp.color = (0.0, 0.0, 0.0, 0.0)
ob_lamp.lineart.crease_threshold = 0.0
ob_camera.location = (7.481, -6.508, 5.344)
ob_camera.rotation_euler = (1.109, 0.0, 0.8149)
ob_camera.lock_rotations_4d = False
ob_camera.empty_display_type = 'ARROWS'
ob_camera.color = (0.0, 0.0, 0.0, 0.0)
ob_camera.display_type = 'WIRE'
ob_camera.lineart.crease_threshold = 0.0

# ---- collection membership
col_collection_1.objects.link(ob_plane)
col_collection_1.objects.link(ob_lamp)
col_collection_1.objects.link(ob_camera)

# ---- scene / render settings (as saved in the file)
scene.camera = ob_camera
scene.frame_start = 1; scene.frame_end = 250; scene.frame_set(1)
scene.render.engine = 'BLENDER_EEVEE_NEXT'
scene.render.resolution_percentage = 50
scene.render.dither_intensity = 0.0
scene.cycles.use_denoising = False
scene.cycles.samples = 128
scene.cycles.sampling_pattern = 'TABULATED_SOBOL'
scene.cycles.light_sampling_threshold = 0.0
scene.cycles.use_adaptive_sampling = False
scene.cycles.use_light_tree = False
scene.cycles.blur_glossy = 0.0
scene.cycles.sample_clamp_indirect = 0.0
scene.view_settings.view_transform = 'Standard'
bpy.context.view_layer.update()

